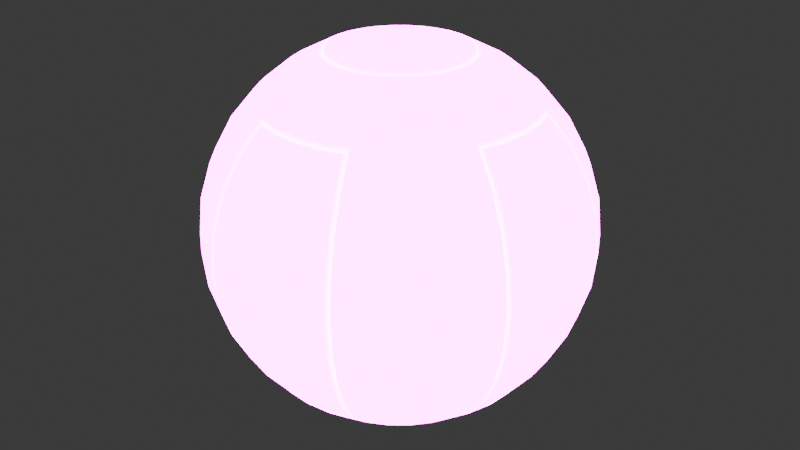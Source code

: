# Source: Ball.blend  (saved by Blender 4.1.24; exported with 4.5.12 LTS)
import bpy
from mathutils import Matrix  # noqa: F401  (used for matrix-valued properties, if any)

bpy.ops.wm.read_factory_settings(use_empty=True)
scene = bpy.context.scene
scene.name = 'Scene'

# ---- collections
col_collection = bpy.data.collections.new('Collection'); scene.collection.children.link(col_collection)

# ---- images (referenced by path relative to the original .blend; pixels are not part of the script)
import os
ASSET_DIR = os.environ.get("B2B_ASSET_DIR", "")  # directory of the original .blend (textures are referenced by path, not embedded)
HERE = os.path.dirname(os.path.abspath(__file__))  # packed textures are extracted next to this script under _unpacked/

def load_image(name, relpath, width, height, colorspace="sRGB"):
    """Load a texture the original file referenced (path relative to the .blend, or extracted next to this script)."""
    p = next((c for c in (os.path.join(HERE, relpath), os.path.join(ASSET_DIR, relpath)) if relpath and os.path.exists(c)), "")
    if p:
        img = bpy.data.images.load(p, check_existing=True)
        img.name = name
    else:  # same state as the original file: an image datablock whose file is absent (Cycles renders it pink)
        img = bpy.data.images.new(name, width, height)
        img.source = "FILE"
        img.filepath = "//" + (relpath or name)
    img.colorspace_settings.name = colorspace
    return img
img_albedo_png = load_image('Albedo.png', 'Albedo.png', 1024, 1024, 'sRGB')
img_emission_png = load_image('Emission.png', 'Emission.png', 1024, 1024, 'sRGB')

# ---- materials (node trees are filled in below, after node groups)
mat_material_001 = bpy.data.materials.new('Material.001')
mat_material_001.use_transparent_shadow = False

# ---- material node trees
mat_material_001.use_nodes = True; mat_material_001.node_tree.nodes.clear()
_N = mat_material_001.node_tree.nodes; _L = mat_material_001.node_tree.links
n0 = _N.new('ShaderNodeBsdfPrincipled'); n0.name = 'Principled BSDF'; n0.location = (244, 223)
n0.inputs[28].default_value = 20.0
n1 = _N.new('ShaderNodeOutputMaterial'); n1.name = 'Material Output'; n1.location = (534, 223)
n2 = _N.new('ShaderNodeTexImage'); n2.name = 'Image Texture'; n2.location = (-154, 287)
n2.image = img_albedo_png
n3 = _N.new('ShaderNodeTexImage'); n3.name = 'Image Texture.001'; n3.location = (-147, -22)
n3.image = img_emission_png
_L.new(n0.outputs[0], n1.inputs[0])
_L.new(n2.outputs[0], n0.inputs[0])
_L.new(n3.outputs[0], n0.inputs[27])
n1.is_active_output = True

# ---- world
world_world = bpy.data.worlds.new('World'); scene.world = world_world
world_world.use_nodes = True; world_world.node_tree.nodes.clear()
_N = world_world.node_tree.nodes; _L = world_world.node_tree.links
n0 = _N.new('ShaderNodeOutputWorld'); n0.name = 'World Output'; n0.location = (300, 300)
n1 = _N.new('ShaderNodeBackground'); n1.name = 'Background'; n1.location = (10, 300)
n1.inputs[0].default_value = (0.05088, 0.05088, 0.05088, 1.0)
_L.new(n1.outputs[0], n0.inputs[0])
n0.is_active_output = True
world_world.color = (0.05088, 0.05088, 0.05088)
world_world.use_sun_shadow = False
world_world.sun_shadow_jitter_overblur = 0.0

# ---- meshes
me_sphere = bpy.data.meshes.new('Sphere')
me_sphere.from_pydata([(2.229e-07, 2.778, 4.157), (2.189e-07, 4.153, 2.775), (2.189e-07, 4.899, 0.9745), (2.189e-07, 4.995, 1.545e-10), (2.189e-07, 4.899, -0.9745), (2.189e-07, 4.153, -2.775), (0.1901, 0.9558, 4.899), (0.3733, 1.877, 4.619), (0.5419, 2.724, 4.157), (0.6846, 3.442, 3.405), (0.8103, 4.074, 2.775), (0.9004, 4.526, 1.912), (0.9558, 4.805, 0.9745), (0.9745, 4.899, 1.545e-10), (0.9558, 4.805, -0.9745), (0.9004, 4.526, -1.912), (0.8103, 4.074, -2.775), (0.6897, 3.468, -3.536), (0.5419, 2.724, -4.157), (0.3518, 1.769, -4.546), (0.1901, 0.9558, -4.899), (0.3729, 0.9004, 4.899), (0.7322, 1.768, 4.619), (1.063, 2.566, 4.157), (1.251, 3.386, 3.424), (1.488, 3.785, 2.717), (1.661, 4.202, 1.871), (1.768, 4.459, 0.954), (1.804, 4.546, 0.0), (1.768, 4.459, -0.954), (1.661, 4.202, -1.871), (1.488, 3.785, -2.717), (1.251, 3.386, -3.424), (1.063, 2.566, -4.157), (0.6901, 1.666, -4.546), (0.3729, 0.9004, -4.899), (0.5414, 0.8103, 4.899), (1.063, 1.591, 4.619), (1.543, 2.31, 4.157), (1.964, 2.94, 3.536), (2.31, 3.457, 2.778), (2.566, 3.841, 1.913), (2.724, 4.077, 0.9755), (2.778, 4.157, 0.0), (2.724, 4.077, -0.9755), (2.566, 3.841, -1.913), (2.31, 3.457, -2.778), (1.964, 2.94, -3.536), (1.543, 2.31, -4.157), (1.002, 1.499, -4.546), (0.5414, 0.8103, -4.899), (0.6891, 0.6891, 4.899), (1.353, 1.353, 4.619), (1.964, 1.964, 4.157), (2.5, 2.5, 3.536), (2.94, 2.94, 2.778), (3.266, 3.266, 1.913), (3.468, 3.468, 0.9755), (3.536, 3.536, 0.0), (3.468, 3.468, -0.9755), (3.266, 3.266, -1.913), (2.94, 2.94, -2.778), (2.5, 2.5, -3.536), (1.964, 1.964, -4.157), (1.275, 1.275, -4.546), (0.6891, 0.6891, -4.899), (0.8103, 0.5414, 4.899), (1.591, 1.063, 4.619), (2.31, 1.543, 4.157), (2.94, 1.964, 3.536), (3.457, 2.31, 2.778), (3.841, 2.566, 1.913), (4.077, 2.724, 0.9755), (4.157, 2.778, 0.0), (4.077, 2.724, -0.9755), (3.841, 2.566, -1.913), (3.457, 2.31, -2.778), (2.94, 1.964, -3.536), (2.31, 1.543, -4.157), (1.499, 1.002, -4.546), (0.8103, 0.5414, -4.899), (2.189e-07, 9.486e-08, 4.995), (0.9004, 0.3729, 4.899), (1.768, 0.7322, 4.619), (2.566, 1.063, 4.157), (3.386, 1.251, 3.424), (3.785, 1.488, 2.717), (4.202, 1.661, 1.871), (4.459, 1.768, 0.954), (4.546, 1.804, 0.0), (4.459, 1.768, -0.954), (4.202, 1.661, -1.871), (3.785, 1.488, -2.717), (3.386, 1.251, -3.424), (2.566, 1.063, -4.157), (1.666, 0.6901, -4.546), (0.9004, 0.3729, -4.899), (0.9558, 0.1901, 4.899), (1.877, 0.3733, 4.619), (2.724, 0.5419, 4.157), (3.442, 0.6846, 3.405), (4.074, 0.8103, 2.775), (4.526, 0.9004, 1.912), (4.805, 0.9558, 0.9745), (4.899, 0.9745, 1.545e-10), (4.805, 0.9558, -0.9745), (4.526, 0.9004, -1.912), (4.074, 0.8103, -2.775), (3.468, 0.6897, -3.536), (2.724, 0.5419, -4.157), (1.769, 0.3518, -4.546), (0.9558, 0.1901, -4.899), (0.9745, 3.903e-08, 4.899), (1.913, -1.298e-08, 4.619), (2.778, -1.62e-07, 4.157), (3.509, 1.626e-07, 3.405), (4.153, -3.518e-07, 2.775), (4.615, 3.182e-07, 1.912), (4.899, -3.518e-07, 0.9745), (4.995, -7.239e-07, 1.545e-10), (4.899, -3.518e-07, -0.9745), (4.615, 3.182e-07, -1.912), (4.153, -3.518e-07, -2.775), (3.536, 1.733e-07, -3.536), (2.778, -1.62e-07, -4.157), (1.803, -8.516e-09, -4.546), (0.9745, 3.903e-08, -4.899), (0.9558, -0.1901, 4.899), (1.877, -0.3733, 4.619), (2.724, -0.5419, 4.157), (3.442, -0.6846, 3.405), (4.074, -0.8103, 2.775), (4.526, -0.9004, 1.912), (4.805, -0.9558, 0.9745), (4.899, -0.9745, 1.545e-10), (4.805, -0.9558, -0.9745), (4.526, -0.9004, -1.912), (4.074, -0.8103, -2.775), (3.468, -0.6897, -3.536), (2.724, -0.5419, -4.157), (1.769, -0.3518, -4.546), (0.9558, -0.1901, -4.899), (0.9004, -0.3729, 4.899), (1.768, -0.7322, 4.619), (2.566, -1.063, 4.157), (3.386, -1.251, 3.424), (3.785, -1.488, 2.717), (4.202, -1.661, 1.871), (4.459, -1.768, 0.954), (4.546, -1.804, 0.0), (4.459, -1.768, -0.954), (4.202, -1.661, -1.871), (3.785, -1.488, -2.717), (3.386, -1.251, -3.424), (2.566, -1.063, -4.157), (1.666, -0.6901, -4.546), (0.9004, -0.3729, -4.899), (0.8103, -0.5414, 4.899), (1.591, -1.063, 4.619), (2.31, -1.543, 4.157), (2.94, -1.964, 3.536), (3.457, -2.31, 2.778), (3.841, -2.566, 1.913), (4.077, -2.724, 0.9755), (4.157, -2.778, 0.0), (4.077, -2.724, -0.9755), (3.841, -2.566, -1.913), (3.457, -2.31, -2.778), (2.94, -1.964, -3.536), (2.31, -1.543, -4.157), (1.499, -1.002, -4.546), (0.8103, -0.5414, -4.899), (0.6891, -0.6891, 4.899), (1.353, -1.353, 4.619), (1.964, -1.964, 4.157), (2.5, -2.5, 3.536), (2.94, -2.94, 2.778), (3.266, -3.266, 1.913), (3.468, -3.468, 0.9755), (3.536, -3.536, 0.0), (3.468, -3.468, -0.9755), (3.266, -3.266, -1.913), (2.94, -2.94, -2.778), (2.5, -2.5, -3.536), (1.964, -1.964, -4.157), (1.275, -1.275, -4.546), (0.6891, -0.6891, -4.899), (0.5414, -0.8103, 4.899), (1.063, -1.591, 4.619), (1.543, -2.31, 4.157), (1.964, -2.94, 3.536), (2.31, -3.457, 2.778), (2.566, -3.841, 1.913), (2.724, -4.077, 0.9755), (2.778, -4.157, 0.0), (2.724, -4.077, -0.9755), (2.566, -3.841, -1.913), (2.31, -3.457, -2.778), (1.964, -2.94, -3.536), (1.543, -2.31, -4.157), (1.002, -1.499, -4.546), (0.5414, -0.8103, -4.899), (0.3729, -0.9004, 4.899), (0.7322, -1.768, 4.619), (1.063, -2.566, 4.157), (1.251, -3.386, 3.424), (1.488, -3.785, 2.717), (1.661, -4.202, 1.871), (1.768, -4.459, 0.954), (1.804, -4.546, 0.0), (1.768, -4.459, -0.954), (1.661, -4.202, -1.871), (1.488, -3.785, -2.717), (1.251, -3.386, -3.424), (1.063, -2.566, -4.157), (0.6901, -1.666, -4.546), (0.3729, -0.9004, -4.899), (0.1901, -0.9558, 4.899), (0.3733, -1.877, 4.619), (0.5419, -2.724, 4.157), (0.6846, -3.442, 3.405), (0.8103, -4.074, 2.775), (0.9004, -4.526, 1.912), (0.9558, -4.805, 0.9745), (0.9745, -4.899, 1.545e-10), (0.9558, -4.805, -0.9745), (0.9004, -4.526, -1.912), (0.8103, -4.074, -2.775), (0.6897, -3.468, -3.536), (0.5419, -2.724, -4.157), (0.3518, -1.769, -4.546), (0.1901, -0.9558, -4.899), (1.817e-07, -0.9745, 4.899), (-3.791e-08, -1.913, 4.619), (-2.614e-07, -2.778, 4.157), (1.426e-07, -3.509, 3.405), (-3.021e-07, -4.153, 2.775), (3.678e-07, -4.615, 1.912), (-4.51e-07, -4.899, 0.9745), (-1.419e-06, -4.995, 1.545e-10), (-4.51e-07, -4.899, -0.9745), (3.678e-07, -4.615, -1.912), (-3.021e-07, -4.153, -2.775), (1.484e-07, -3.536, -3.536), (-2.614e-07, -2.778, -4.157), (-2.898e-08, -1.803, -4.546), (1.817e-07, -0.9745, -4.899), (-0.1901, -0.9558, 4.899), (-0.3733, -1.877, 4.619), (-0.5419, -2.724, 4.157), (-0.6846, -3.442, 3.405), (-0.8103, -4.074, 2.775), (-0.9004, -4.526, 1.912), (-0.9558, -4.805, 0.9745), (-0.9745, -4.899, 1.545e-10), (-0.9558, -4.805, -0.9745), (-0.9004, -4.526, -1.912), (-0.8103, -4.074, -2.775), (-0.6897, -3.468, -3.536), (-0.5419, -2.724, -4.157), (-0.3518, -1.769, -4.546), (-0.1901, -0.9558, -4.899), (-0.3729, -0.9004, 4.899), (-0.7322, -1.768, 4.619), (-1.063, -2.566, 4.157), (-1.251, -3.386, 3.424), (-1.488, -3.785, 2.717), (-1.661, -4.202, 1.871), (-1.768, -4.459, 0.954), (-1.804, -4.546, 0.0), (-1.768, -4.459, -0.954), (-1.661, -4.202, -1.871), (-1.488, -3.785, -2.717), (-1.251, -3.386, -3.424), (-1.063, -2.566, -4.157), (-0.6901, -1.666, -4.546), (-0.3729, -0.9004, -4.899), (-0.5414, -0.8103, 4.899), (-1.063, -1.591, 4.619), (-1.543, -2.31, 4.157), (-1.964, -2.94, 3.536), (-2.31, -3.457, 2.778), (-2.566, -3.841, 1.913), (-2.724, -4.077, 0.9755), (-2.778, -4.157, 0.0), (-2.724, -4.077, -0.9755), (-2.566, -3.841, -1.913), (-2.31, -3.457, -2.778), (-1.964, -2.94, -3.536), (-1.543, -2.31, -4.157), (-1.002, -1.499, -4.546), (-0.5414, -0.8103, -4.899), (-0.6891, -0.6891, 4.899), (-1.353, -1.353, 4.619), (-1.964, -1.964, 4.157), (-2.5, -2.5, 3.536), (-2.94, -2.94, 2.778), (-3.266, -3.266, 1.913), (-3.468, -3.468, 0.9755), (-3.536, -3.536, 0.0), (-3.468, -3.468, -0.9755), (-3.266, -3.266, -1.913), (-2.94, -2.94, -2.778), (-2.5, -2.5, -3.536), (-1.964, -1.964, -4.157), (-1.275, -1.275, -4.546), (-0.6891, -0.6891, -4.899), (2.189e-07, 9.486e-08, -4.995), (-0.8103, -0.5414, 4.899), (-1.591, -1.063, 4.619), (-2.31, -1.543, 4.157), (-2.94, -1.964, 3.536), (-3.457, -2.31, 2.778), (-3.841, -2.566, 1.913), (-4.077, -2.724, 0.9755), (-4.157, -2.778, 0.0), (-4.077, -2.724, -0.9755), (-3.841, -2.566, -1.913), (-3.457, -2.31, -2.778), (-2.94, -1.964, -3.536), (-2.31, -1.543, -4.157), (-1.499, -1.002, -4.546), (-0.8103, -0.5414, -4.899), (-0.9004, -0.3729, 4.899), (-1.768, -0.7322, 4.619), (-2.566, -1.063, 4.157), (-3.386, -1.251, 3.424), (-3.785, -1.488, 2.717), (-4.202, -1.661, 1.871), (-4.459, -1.768, 0.954), (-4.546, -1.804, 0.0), (-4.459, -1.768, -0.954), (-4.202, -1.661, -1.871), (-3.785, -1.488, -2.717), (-3.386, -1.251, -3.424), (-2.566, -1.063, -4.157), (-1.666, -0.6901, -4.546), (-0.9004, -0.3729, -4.899), (-0.9558, -0.1901, 4.899), (-1.877, -0.3733, 4.619), (-2.724, -0.5419, 4.157), (-3.442, -0.6846, 3.405), (-4.074, -0.8103, 2.775), (-4.526, -0.9004, 1.912), (-4.805, -0.9558, 0.9745), (-4.899, -0.9745, 1.545e-10), (-4.805, -0.9558, -0.9745), (-4.526, -0.9004, -1.912), (-4.074, -0.8103, -2.775), (-3.468, -0.6897, -3.536), (-2.724, -0.5419, -4.157), (-1.769, -0.3518, -4.546), (-0.9558, -0.1901, -4.899), (-0.9745, 1.879e-07, 4.899), (-1.913, 3.595e-07, 4.619), (-2.778, 8.438e-07, 4.157), (-3.509, 2.561e-07, 3.405), (-4.153, 9.136e-07, 2.775), (-4.615, 1.693e-07, 1.912), (-4.899, 1.435e-06, 0.9745), (-4.995, 2.328e-06, 1.545e-10), (-4.899, 1.435e-06, -0.9745), (-4.615, 1.693e-07, -1.912), (-4.153, 9.136e-07, -2.775), (-3.536, 2.478e-07, -3.536), (-2.778, 8.438e-07, -4.157), (-1.803, 3.411e-07, -4.546), (-0.9745, 1.879e-07, -4.899), (-0.9558, 0.1901, 4.899), (-1.877, 0.3733, 4.619), (-2.724, 0.5419, 4.157), (-3.442, 0.6846, 3.405), (-4.074, 0.8103, 2.775), (-4.526, 0.9004, 1.912), (-4.805, 0.9558, 0.9745), (-4.899, 0.9745, 1.545e-10), (-4.805, 0.9558, -0.9745), (-4.526, 0.9004, -1.912), (-4.074, 0.8103, -2.775), (-3.468, 0.6897, -3.536), (-2.724, 0.5419, -4.157), (-1.769, 0.3518, -4.546), (-0.9558, 0.1901, -4.899), (-0.9004, 0.3729, 4.899), (-1.768, 0.7322, 4.619), (-2.566, 1.063, 4.157), (-3.386, 1.251, 3.424), (-3.785, 1.488, 2.717), (-4.202, 1.661, 1.871), (-4.459, 1.768, 0.954), (-4.546, 1.804, 0.0), (-4.459, 1.768, -0.954), (-4.202, 1.661, -1.871), (-3.785, 1.488, -2.717), (-3.386, 1.251, -3.424), (-2.566, 1.063, -4.157), (-1.666, 0.6901, -4.546), (-0.9004, 0.3729, -4.899), (-0.8103, 0.5414, 4.899), (-1.591, 1.063, 4.619), (-2.31, 1.543, 4.157), (-2.94, 1.964, 3.536), (-3.457, 2.31, 2.778), (-3.841, 2.566, 1.913), (-4.077, 2.724, 0.9755), (-4.157, 2.778, 0.0), (-4.077, 2.724, -0.9755), (-3.841, 2.566, -1.913), (-3.457, 2.31, -2.778), (-2.94, 1.964, -3.536), (-2.31, 1.543, -4.157), (-1.499, 1.002, -4.546), (-0.8103, 0.5414, -4.899), (-0.6891, 0.6891, 4.899), (-1.353, 1.353, 4.619), (-1.964, 1.964, 4.157), (-2.5, 2.5, 3.536), (-2.94, 2.94, 2.778), (-3.266, 3.266, 1.913), (-3.468, 3.468, 0.9755), (-3.536, 3.536, 0.0), (-3.468, 3.468, -0.9755), (-3.266, 3.266, -1.913), (-2.94, 2.94, -2.778), (-2.5, 2.5, -3.536), (-1.964, 1.964, -4.157), (-1.275, 1.275, -4.546), (-0.6891, 0.6891, -4.899), (-0.5414, 0.8103, 4.899), (-1.063, 1.591, 4.619), (-1.543, 2.31, 4.157), (-1.964, 2.94, 3.536), (-2.31, 3.457, 2.778), (-2.566, 3.841, 1.913), (-2.724, 4.077, 0.9755), (-2.778, 4.157, 0.0), (-2.724, 4.077, -0.9755), (-2.566, 3.841, -1.913), (-2.31, 3.457, -2.778), (-1.964, 2.94, -3.536), (-1.543, 2.31, -4.157), (-1.002, 1.499, -4.546), (-0.5414, 0.8103, -4.899), (-0.3729, 0.9004, 4.899), (-0.7322, 1.768, 4.619), (-1.063, 2.566, 4.157), (-1.251, 3.386, 3.424), (-1.488, 3.785, 2.717), (-1.661, 4.202, 1.871), (-1.768, 4.459, 0.954), (-1.804, 4.546, 0.0), (-1.768, 4.459, -0.954), (-1.661, 4.202, -1.871), (-1.488, 3.785, -2.717), (-1.251, 3.386, -3.424), (-1.063, 2.566, -4.157), (-0.6901, 1.666, -4.546), (-0.3729, 0.9004, -4.899), (-0.1901, 0.9558, 4.899), (-0.3733, 1.877, 4.619), (-0.5419, 2.724, 4.157), (-0.6846, 3.442, 3.405), (-0.8103, 4.074, 2.775), (-0.9004, 4.526, 1.912), (-0.9558, 4.805, 0.9745), (-0.9745, 4.899, 1.545e-10), (-0.9558, 4.805, -0.9745), (-0.9004, 4.526, -1.912), (-0.8103, 4.074, -2.775), (-0.6897, 3.468, -3.536), (-0.5419, 2.724, -4.157), (-0.3518, 1.769, -4.546), (-0.1901, 0.9558, -4.899), (2.934e-07, 0.9745, 4.899), (5.581e-07, 1.913, 4.619), (6.476e-07, 3.509, 3.405), (5.167e-07, 4.615, 1.912), (5.167e-07, 4.615, -1.912), (6.476e-07, 3.509, -3.405), (1.303e-06, 2.778, -4.157), (6.508e-07, 1.803, -4.546), (2.934e-07, 0.9745, -4.899), (1.353, 3.266, 3.536), (1.591, 3.841, 2.778), (1.768, 4.268, 1.913), (1.877, 4.531, 0.9755), (1.913, 4.619, 0.0), (1.877, 4.531, -0.9755), (1.768, 4.268, -1.913), (1.591, 3.841, -2.778), (1.353, 3.266, -3.536), (0.3733, 1.877, -4.619), (0.7322, 1.768, -4.619), (0.6901, 1.666, 4.546), (0.3518, 1.769, 4.546), (0.6897, 3.468, 3.536), (0.6846, 3.442, -3.405), (1.063, 1.591, -4.619), (1.002, 1.499, 4.546), (1.275, 1.275, 4.546), (1.353, 1.353, -4.619), (1.591, 1.063, -4.619), (1.499, 1.002, 4.546), (3.266, 1.353, 3.536), (3.841, 1.591, 2.778), (4.268, 1.768, 1.913), (4.531, 1.877, 0.9755), (4.619, 1.913, 0.0), (4.531, 1.877, -0.9755), (4.268, 1.768, -1.913), (3.841, 1.591, -2.778), (3.266, 1.353, -3.536), (1.666, 0.6901, 4.546), (1.768, 0.7322, -4.619), (3.468, 0.6897, 3.536), (3.442, 0.6846, -3.405), (1.877, 0.3733, -4.619), (1.769, 0.3518, 4.546), (1.803, -8.516e-09, 4.546), (3.536, 1.733e-07, 3.536), (3.509, 1.626e-07, -3.405), (1.913, -1.298e-08, -4.619), (3.442, -0.6846, -3.405), (1.877, -0.3733, -4.619), (1.769, -0.3518, 4.546), (3.468, -0.6897, 3.536), (3.266, -1.353, 3.536), (3.841, -1.591, 2.778), (4.268, -1.768, 1.913), (4.531, -1.877, 0.9755), (4.619, -1.913, 0.0), (4.531, -1.877, -0.9755), (4.268, -1.768, -1.913), (3.841, -1.591, -2.778), (3.266, -1.353, -3.536), (1.666, -0.6901, 4.546), (1.768, -0.7322, -4.619), (1.591, -1.063, -4.619), (1.499, -1.002, 4.546), (1.275, -1.275, 4.546), (1.353, -1.353, -4.619), (1.063, -1.591, -4.619), (1.002, -1.499, 4.546), (1.353, -3.266, 3.536), (1.591, -3.841, 2.778), (1.768, -4.268, 1.913), (1.877, -4.531, 0.9755), (1.913, -4.619, 0.0), (1.877, -4.531, -0.9755), (1.768, -4.268, -1.913), (1.591, -3.841, -2.778), (1.353, -3.266, -3.536), (0.7322, -1.768, -4.619), (0.6901, -1.666, 4.546), (0.3733, -1.877, -4.619), (0.3518, -1.769, 4.546), (0.6897, -3.468, 3.536), (0.6846, -3.442, -3.405), (1.484e-07, -3.536, 3.536), (1.426e-07, -3.509, -3.405), (-3.791e-08, -1.913, -4.619), (-2.898e-08, -1.803, 4.546), (-0.3518, -1.769, 4.546), (-0.6897, -3.468, 3.536), (-0.6846, -3.442, -3.405), (-0.3733, -1.877, -4.619), (-1.353, -3.266, 3.536), (-1.591, -3.841, 2.778), (-1.768, -4.268, 1.913), (-1.877, -4.531, 0.9755), (-1.913, -4.619, 0.0), (-1.877, -4.531, -0.9755), (-1.768, -4.268, -1.913), (-1.591, -3.841, -2.778), (-1.353, -3.266, -3.536), (-0.7322, -1.768, -4.619), (-0.6901, -1.666, 4.546), (-1.002, -1.499, 4.546), (-1.063, -1.591, -4.619), (-1.353, -1.353, -4.619), (-1.275, -1.275, 4.546), (-1.499, -1.002, 4.546), (-1.591, -1.063, -4.619), (-3.266, -1.353, 3.536), (-3.841, -1.591, 2.778), (-4.268, -1.768, 1.913), (-4.531, -1.877, 0.9755), (-4.619, -1.913, 0.0), (-4.531, -1.877, -0.9755), (-4.268, -1.768, -1.913), (-3.841, -1.591, -2.778), (-3.266, -1.353, -3.536), (-1.768, -0.7322, -4.619), (-1.666, -0.6901, 4.546), (-1.769, -0.3518, 4.546), (-3.468, -0.6897, 3.536), (-3.442, -0.6846, -3.405), (-1.877, -0.3733, -4.619), (-1.913, 3.595e-07, -4.619), (-1.803, 3.411e-07, 4.546), (-3.536, 2.478e-07, 3.536), (-3.509, 2.561e-07, -3.405), (-1.769, 0.3518, 4.546), (-3.468, 0.6897, 3.536), (-3.442, 0.6846, -3.405), (-1.877, 0.3733, -4.619), (-3.266, 1.353, 3.536), (-3.841, 1.591, 2.778), (-4.268, 1.768, 1.913), (-4.531, 1.877, 0.9755), (-4.619, 1.913, 0.0), (-4.531, 1.877, -0.9755), (-4.268, 1.768, -1.913), (-3.841, 1.591, -2.778), (-3.266, 1.353, -3.536), (-1.768, 0.7322, -4.619), (-1.666, 0.6901, 4.546), (-1.591, 1.063, -4.619), (-1.499, 1.002, 4.546), (-1.353, 1.353, -4.619), (-1.275, 1.275, 4.546), (-1.063, 1.591, -4.619), (-1.002, 1.499, 4.546), (-1.353, 3.266, 3.536), (-1.591, 3.841, 2.778), (-1.768, 4.268, 1.913), (-1.877, 4.531, 0.9755), (-1.913, 4.619, 0.0), (-1.877, 4.531, -0.9755), (-1.768, 4.268, -1.913), (-1.591, 3.841, -2.778), (-1.353, 3.266, -3.536), (-0.6901, 1.666, 4.546), (-0.7322, 1.768, -4.619), (-0.6897, 3.468, 3.536), (-0.6846, 3.442, -3.405), (-0.3733, 1.877, -4.619), (-0.3518, 1.769, 4.546), (6.508e-07, 1.803, 4.546), (6.699e-07, 3.536, 3.536), (6.699e-07, 3.536, -3.536), (5.581e-07, 1.913, -4.619), (1.272, 3.264, 3.406), (1.457, 3.882, 2.769), (1.633, 4.306, 1.907), (1.741, 4.568, 0.972), (1.778, 4.656, -4.654e-09), (1.741, 4.568, -0.972), (1.633, 4.306, -1.907), (1.457, 3.882, -2.769), (1.272, 3.264, -3.406), (0.3467, 1.743, -4.656), (0.6801, 1.642, -4.656), (0.6801, 1.642, 4.656), (0.3467, 1.743, 4.656), (0.7064, 3.551, 3.423), (0.7064, 3.551, -3.423), (0.9873, 1.478, -4.656), (0.9873, 1.478, 4.656), (1.257, 1.257, 4.656), (1.257, 1.257, -4.656), (1.478, 0.9873, -4.656), (1.478, 0.9873, 4.656), (3.264, 1.272, 3.406), (3.882, 1.457, 2.769), (4.306, 1.633, 1.907), (4.568, 1.741, 0.972), (4.656, 1.778, 4.781e-09), (4.568, 1.741, -0.972), (4.306, 1.633, -1.907), (3.882, 1.457, -2.769), (3.264, 1.272, -3.406), (1.642, 0.6801, 4.656), (1.642, 0.6801, -4.656), (3.551, 0.7064, 3.423), (3.551, 0.7064, -3.423), (1.743, 0.3467, -4.656), (1.743, 0.3467, 4.656), (1.777, -1.704e-08, 4.656), (3.621, 1.482e-07, 3.423), (3.621, 1.374e-07, -3.423), (1.777, -1.704e-08, -4.656), (3.551, -0.7064, -3.423), (1.743, -0.3467, -4.656), (1.743, -0.3467, 4.656), (3.551, -0.7064, 3.423), (3.264, -1.272, 3.406), (3.882, -1.457, 2.769), (4.306, -1.633, 1.907), (4.568, -1.741, 0.972), (4.656, -1.778, 1.545e-10), (4.568, -1.741, -0.972), (4.306, -1.633, -1.907), (3.882, -1.457, -2.769), (3.264, -1.272, -3.406), (1.642, -0.6801, 4.656), (1.642, -0.6801, -4.656), (1.478, -0.9873, -4.656), (1.478, -0.9873, 4.656), (1.257, -1.257, 4.656), (1.257, -1.257, -4.656), (0.9873, -1.478, -4.656), (0.9873, -1.478, 4.656), (1.272, -3.264, 3.406), (1.457, -3.882, 2.769), (1.633, -4.306, 1.907), (1.741, -4.568, 0.972), (1.778, -4.656, 1.545e-10), (1.741, -4.568, -0.972), (1.633, -4.306, -1.907), (1.457, -3.882, -2.769), (1.272, -3.264, -3.406), (0.6801, -1.642, -4.656), (0.6801, -1.642, 4.656), (0.3467, -1.743, -4.656), (0.3467, -1.743, 4.656), (0.7064, -3.551, 3.423), (0.7064, -3.551, -3.423), (1.251e-07, -3.621, 3.423), (1.251e-07, -3.621, -3.423), (-4.103e-08, -1.777, -4.656), (-5.421e-08, -1.777, 4.656), (-0.3467, -1.743, 4.656), (-0.7064, -3.551, 3.423), (-0.7064, -3.551, -3.423), (-0.3467, -1.743, -4.656), (-1.272, -3.264, 3.406), (-1.457, -3.882, 2.769), (-1.633, -4.306, 1.907), (-1.741, -4.568, 0.972), (-1.778, -4.656, 1.545e-10), (-1.741, -4.568, -0.972), (-1.633, -4.306, -1.907), (-1.457, -3.882, -2.769), (-1.272, -3.264, -3.406), (-0.6801, -1.642, -4.656), (-0.6801, -1.642, 4.656), (-0.9873, -1.478, 4.656), (-0.9873, -1.478, -4.656), (-1.257, -1.257, -4.656), (-1.257, -1.257, 4.656), (-1.478, -0.9873, 4.656), (-1.478, -0.9873, -4.656), (-3.264, -1.272, 3.406), (-3.882, -1.457, 2.769), (-4.306, -1.633, 1.907), (-4.568, -1.741, 0.972), (-4.656, -1.778, 1.545e-10), (-4.568, -1.741, -0.972), (-4.306, -1.633, -1.907), (-3.882, -1.457, -2.769), (-3.264, -1.272, -3.406), (-1.642, -0.6801, -4.656), (-1.642, -0.6801, 4.656), (-1.743, -0.3467, 4.656), (-3.551, -0.7064, 3.423), (-3.551, -0.7064, -3.423), (-1.743, -0.3467, -4.656), (-1.777, 3.391e-07, -4.656), (-1.777, 3.262e-07, 4.656), (-3.621, 2.618e-07, 3.423), (-3.621, 2.618e-07, -3.423), (-1.743, 0.3467, 4.656), (-3.551, 0.7064, 3.423), (-3.551, 0.7064, -3.423), (-1.743, 0.3467, -4.656), (-3.264, 1.272, 3.406), (-3.882, 1.457, 2.769), (-4.306, 1.633, 1.907), (-4.568, 1.741, 0.972), (-4.656, 1.778, 1.545e-10), (-4.568, 1.741, -0.972), (-4.306, 1.633, -1.907), (-3.882, 1.457, -2.769), (-3.264, 1.272, -3.406), (-1.642, 0.6801, -4.656), (-1.642, 0.6801, 4.656), (-1.478, 0.9873, -4.656), (-1.478, 0.9873, 4.656), (-1.257, 1.257, -4.656), (-1.257, 1.257, 4.656), (-0.9873, 1.478, -4.656), (-0.9873, 1.478, 4.656), (-1.272, 3.264, 3.406), (-1.457, 3.882, 2.769), (-1.633, 4.306, 1.907), (-1.741, 4.568, 0.972), (-1.778, 4.656, 3.661e-10), (-1.741, 4.568, -0.972), (-1.633, 4.306, -1.907), (-1.457, 3.882, -2.769), (-1.272, 3.264, -3.406), (-0.6801, 1.642, 4.656), (-0.6801, 1.642, -4.656), (-0.7064, 3.551, 3.423), (-0.7064, 3.551, -3.423), (-0.3467, 1.743, -4.656), (-0.3467, 1.743, 4.656), (7.296e-07, 1.777, 4.656), (6.452e-07, 3.621, 3.423), (6.452e-07, 3.621, -3.423), (7.296e-07, 1.777, -4.656)], [], [(473, 81, 6), (307, 481, 20), (4, 3, 13, 14), (798, 473, 6, 654), (477, 4, 14, 15), (0, 474, 7, 8), (5, 477, 15, 16), (639, 0, 8, 495), (800, 5, 16, 656), (1, 799, 655, 10), (479, 640, 17, 18), (476, 1, 10, 11), (641, 479, 18, 491), (2, 476, 11, 12), (481, 801, 651, 20), (3, 2, 12, 13), (20, 651, 652, 35), (13, 12, 645, 646), (6, 81, 21), (307, 20, 35), (14, 13, 646, 647), (654, 6, 21, 653), (15, 14, 647, 648), (8, 7, 22, 23), (16, 15, 648, 649), (495, 8, 23, 482), (656, 16, 649, 32), (10, 655, 24, 643), (18, 17, 490, 33), (11, 10, 643, 644), (491, 18, 33, 492), (12, 11, 644, 645), (482, 23, 38, 39), (490, 489, 46, 47), (483, 482, 39, 40), (33, 490, 47, 48), (484, 483, 40, 41), (492, 33, 48, 497), (485, 484, 41, 42), (35, 652, 657, 50), (486, 485, 42, 43), (21, 81, 36), (307, 35, 50), (487, 486, 43, 44), (653, 21, 36, 658), (488, 487, 44, 45), (23, 22, 37, 38), (489, 488, 45, 46), (43, 42, 57, 58), (36, 81, 51), (307, 50, 65), (44, 43, 58, 59), (658, 36, 51, 659), (45, 44, 59, 60), (38, 37, 52, 53), (46, 45, 60, 61), (39, 38, 53, 54), (47, 46, 61, 62), (40, 39, 54, 55), (48, 47, 62, 63), (41, 40, 55, 56), (497, 48, 63, 500), (42, 41, 56, 57), (50, 657, 660, 65), (62, 61, 76, 77), (55, 54, 69, 70), (63, 62, 77, 78), (56, 55, 70, 71), (500, 63, 78, 501), (57, 56, 71, 72), (65, 660, 661, 80), (58, 57, 72, 73), (51, 81, 66), (307, 65, 80), (59, 58, 73, 74), (659, 51, 66, 662), (60, 59, 74, 75), (53, 52, 67, 68), (61, 60, 75, 76), (54, 53, 68, 69), (66, 81, 82), (307, 80, 96), (74, 73, 507, 508), (662, 66, 82, 672), (75, 74, 508, 509), (68, 67, 83, 84), (76, 75, 509, 510), (69, 68, 84, 503), (77, 76, 510, 511), (70, 69, 503, 504), (78, 77, 511, 94), (71, 70, 504, 505), (501, 78, 94, 513), (72, 71, 505, 506), (80, 661, 673, 96), (73, 72, 506, 507), (664, 85, 674, 101), (94, 511, 108, 109), (665, 664, 101, 102), (513, 94, 109, 516), (666, 665, 102, 103), (96, 673, 676, 111), (667, 666, 103, 104), (82, 81, 97), (307, 96, 111), (668, 667, 104, 105), (672, 82, 97, 677), (669, 668, 105, 106), (84, 83, 98, 99), (670, 669, 106, 107), (503, 84, 99, 514), (93, 670, 107, 675), (105, 104, 119, 120), (677, 97, 112, 678), (106, 105, 120, 121), (99, 98, 113, 114), (107, 106, 121, 122), (514, 99, 114, 519), (675, 107, 122, 680), (101, 674, 679, 116), (109, 108, 123, 124), (102, 101, 116, 117), (516, 109, 124, 521), (103, 102, 117, 118), (111, 676, 681, 126), (104, 103, 118, 119), (97, 81, 112), (307, 111, 126), (124, 123, 138, 139), (117, 116, 131, 132), (521, 124, 139, 523), (118, 117, 132, 133), (126, 681, 683, 141), (119, 118, 133, 134), (112, 81, 127), (307, 126, 141), (120, 119, 134, 135), (678, 112, 127, 684), (121, 120, 135, 136), (114, 113, 128, 129), (122, 121, 136, 137), (519, 114, 129, 525), (680, 122, 137, 682), (116, 679, 685, 131), (136, 135, 691, 692), (129, 128, 143, 144), (137, 136, 692, 693), (525, 129, 144, 526), (682, 137, 693, 153), (131, 685, 145, 687), (139, 138, 534, 154), (132, 131, 687, 688), (523, 139, 154, 536), (133, 132, 688, 689), (141, 683, 696, 156), (134, 133, 689, 690), (127, 81, 142), (307, 141, 156), (135, 134, 690, 691), (684, 127, 142, 695), (536, 154, 169, 537), (529, 528, 162, 163), (156, 696, 697, 171), (530, 529, 163, 164), (142, 81, 157), (307, 156, 171), (531, 530, 164, 165), (695, 142, 157, 698), (532, 531, 165, 166), (144, 143, 158, 159), (533, 532, 166, 167), (526, 144, 159, 160), (534, 533, 167, 168), (527, 526, 160, 161), (154, 534, 168, 169), (528, 527, 161, 162), (159, 158, 173, 174), (167, 166, 181, 182), (160, 159, 174, 175), (168, 167, 182, 183), (161, 160, 175, 176), (169, 168, 183, 184), (162, 161, 176, 177), (537, 169, 184, 540), (163, 162, 177, 178), (171, 697, 700, 186), (164, 163, 178, 179), (157, 81, 172), (307, 171, 186), (165, 164, 179, 180), (698, 157, 172, 699), (166, 165, 180, 181), (178, 177, 192, 193), (186, 700, 701, 201), (179, 178, 193, 194), (172, 81, 187), (307, 186, 201), (180, 179, 194, 195), (699, 172, 187, 702), (181, 180, 195, 196), (174, 173, 188, 189), (182, 181, 196, 197), (175, 174, 189, 190), (183, 182, 197, 198), (176, 175, 190, 191), (184, 183, 198, 199), (177, 176, 191, 192), (540, 184, 199, 541), (197, 196, 549, 550), (190, 189, 204, 543), (198, 197, 550, 551), (191, 190, 543, 544), (199, 198, 551, 214), (192, 191, 544, 545), (541, 199, 214, 552), (193, 192, 545, 546), (201, 701, 712, 216), (194, 193, 546, 547), (187, 81, 202), (307, 201, 216), (195, 194, 547, 548), (702, 187, 202, 713), (196, 195, 548, 549), (189, 188, 203, 204), (216, 712, 714, 231), (707, 706, 223, 224), (202, 81, 217), (307, 216, 231), (708, 707, 224, 225), (713, 202, 217, 715), (709, 708, 225, 226), (204, 203, 218, 219), (710, 709, 226, 227), (543, 204, 219, 556), (213, 710, 227, 717), (704, 205, 716, 221), (214, 551, 228, 229), (705, 704, 221, 222), (552, 214, 229, 554), (706, 705, 222, 223), (556, 219, 234, 558), (717, 227, 242, 719), (221, 716, 718, 236), (229, 228, 243, 244), (222, 221, 236, 237), (554, 229, 244, 560), (223, 222, 237, 238), (231, 714, 720, 246), (224, 223, 238, 239), (217, 81, 232), (307, 231, 246), (225, 224, 239, 240), (715, 217, 232, 721), (226, 225, 240, 241), (219, 218, 233, 234), (227, 226, 241, 242), (239, 238, 253, 254), (232, 81, 247), (307, 246, 261), (240, 239, 254, 255), (721, 232, 247, 722), (241, 240, 255, 256), (234, 233, 248, 249), (242, 241, 256, 257), (558, 234, 249, 563), (719, 242, 257, 724), (236, 718, 723, 251), (244, 243, 258, 259), (237, 236, 251, 252), (560, 244, 259, 565), (238, 237, 252, 253), (246, 720, 725, 261), (724, 257, 733, 273), (251, 723, 265, 727), (259, 258, 574, 274), (252, 251, 727, 728), (565, 259, 274, 575), (253, 252, 728, 729), (261, 725, 735, 276), (254, 253, 729, 730), (247, 81, 262), (307, 261, 276), (255, 254, 730, 731), (722, 247, 262, 736), (256, 255, 731, 732), (249, 248, 263, 264), (257, 256, 732, 733), (563, 249, 264, 566), (307, 276, 291), (571, 570, 284, 285), (736, 262, 277, 737), (572, 571, 285, 286), (264, 263, 278, 279), (573, 572, 286, 287), (566, 264, 279, 280), (574, 573, 287, 288), (567, 566, 280, 281), (274, 574, 288, 289), (568, 567, 281, 282), (575, 274, 289, 578), (569, 568, 282, 283), (276, 735, 738, 291), (570, 569, 283, 284), (262, 81, 277), (289, 288, 303, 304), (282, 281, 296, 297), (578, 289, 304, 579), (283, 282, 297, 298), (291, 738, 739, 306), (284, 283, 298, 299), (277, 81, 292), (307, 291, 306), (285, 284, 299, 300), (737, 277, 292, 740), (286, 285, 300, 301), (279, 278, 293, 294), (287, 286, 301, 302), (280, 279, 294, 295), (288, 287, 302, 303), (281, 280, 295, 296), (740, 292, 308, 741), (301, 300, 316, 317), (294, 293, 309, 310), (302, 301, 317, 318), (295, 294, 310, 311), (303, 302, 318, 319), (296, 295, 311, 312), (304, 303, 319, 320), (297, 296, 312, 313), (579, 304, 320, 582), (298, 297, 313, 314), (306, 739, 742, 322), (299, 298, 314, 315), (292, 81, 308), (307, 306, 322), (300, 299, 315, 316), (313, 312, 584, 585), (582, 320, 335, 592), (314, 313, 585, 586), (322, 742, 752, 337), (315, 314, 586, 587), (308, 81, 323), (307, 322, 337), (316, 315, 587, 588), (741, 308, 323, 753), (317, 316, 588, 589), (310, 309, 324, 325), (318, 317, 589, 590), (311, 310, 325, 583), (319, 318, 590, 591), (312, 311, 583, 584), (320, 319, 591, 335), (749, 748, 346, 347), (325, 324, 339, 340), (750, 749, 347, 348), (583, 325, 340, 595), (334, 750, 348, 756), (744, 326, 755, 342), (335, 591, 349, 350), (745, 744, 342, 343), (592, 335, 350, 597), (746, 745, 343, 344), (337, 752, 757, 352), (747, 746, 344, 345), (323, 81, 338), (307, 337, 352), (748, 747, 345, 346), (753, 323, 338, 754), (597, 350, 365, 598), (344, 343, 358, 359), (352, 757, 758, 367), (345, 344, 359, 360), (338, 81, 353), (307, 352, 367), (346, 345, 360, 361), (754, 338, 353, 759), (347, 346, 361, 362), (340, 339, 354, 355), (348, 347, 362, 363), (595, 340, 355, 600), (756, 348, 363, 761), (342, 755, 760, 357), (350, 349, 364, 365), (343, 342, 357, 358), (355, 354, 369, 370), (363, 362, 377, 378), (600, 355, 370, 603), (761, 363, 378, 764), (357, 760, 763, 372), (365, 364, 379, 380), (358, 357, 372, 373), (598, 365, 380, 605), (359, 358, 373, 374), (367, 758, 765, 382), (360, 359, 374, 375), (353, 81, 368), (307, 367, 382), (361, 360, 375, 376), (759, 353, 368, 762), (362, 361, 376, 377), (374, 373, 768, 769), (382, 765, 775, 397), (375, 374, 769, 770), (368, 81, 383), (307, 382, 397), (376, 375, 770, 771), (762, 368, 383, 776), (377, 376, 771, 772), (370, 369, 384, 385), (378, 377, 772, 773), (603, 370, 385, 606), (764, 378, 773, 394), (372, 763, 386, 767), (380, 379, 614, 395), (373, 372, 767, 768), (605, 380, 395, 615), (613, 612, 407, 408), (606, 385, 400, 401), (614, 613, 408, 409), (607, 606, 401, 402), (395, 614, 409, 410), (608, 607, 402, 403), (615, 395, 410, 617), (609, 608, 403, 404), (397, 775, 777, 412), (610, 609, 404, 405), (383, 81, 398), (307, 397, 412), (611, 610, 405, 406), (776, 383, 398, 778), (612, 611, 406, 407), (385, 384, 399, 400), (412, 777, 779, 427), (405, 404, 419, 420), (398, 81, 413), (307, 412, 427), (406, 405, 420, 421), (778, 398, 413, 780), (407, 406, 421, 422), (400, 399, 414, 415), (408, 407, 422, 423), (401, 400, 415, 416), (409, 408, 423, 424), (402, 401, 416, 417), (410, 409, 424, 425), (403, 402, 417, 418), (617, 410, 425, 619), (404, 403, 418, 419), (424, 423, 438, 439), (417, 416, 431, 432), (425, 424, 439, 440), (418, 417, 432, 433), (619, 425, 440, 621), (419, 418, 433, 434), (427, 779, 781, 442), (420, 419, 434, 435), (413, 81, 428), (307, 427, 442), (421, 420, 435, 436), (780, 413, 428, 782), (422, 421, 436, 437), (415, 414, 429, 430), (423, 422, 437, 438), (416, 415, 430, 431), (428, 81, 443), (307, 442, 457), (436, 435, 627, 628), (782, 428, 443, 792), (437, 436, 628, 629), (430, 429, 444, 445), (438, 437, 629, 630), (431, 430, 445, 623), (439, 438, 630, 631), (432, 431, 623, 624), (440, 439, 631, 455), (433, 432, 624, 625), (621, 440, 455, 633), (434, 433, 625, 626), (442, 781, 793, 457), (435, 434, 626, 627), (784, 446, 794, 462), (455, 631, 469, 470), (785, 784, 462, 463), (633, 455, 470, 636), (786, 785, 463, 464), (457, 793, 796, 472), (787, 786, 464, 465), (443, 81, 458), (307, 457, 472), (788, 787, 465, 466), (792, 443, 458, 797), (789, 788, 466, 467), (445, 444, 459, 460), (790, 789, 467, 468), (623, 445, 460, 634), (454, 790, 468, 795), (466, 465, 3, 4), (797, 458, 473, 798), (467, 466, 4, 477), (460, 459, 474, 0), (468, 467, 477, 5), (634, 460, 0, 639), (795, 468, 5, 800), (462, 794, 799, 1), (470, 469, 640, 479), (463, 462, 1, 476), (636, 470, 479, 641), (464, 463, 476, 2), (472, 796, 801, 481), (465, 464, 2, 3), (458, 81, 473), (307, 472, 481), (25, 642, 482, 483), (26, 25, 483, 484), (27, 26, 484, 485), (28, 27, 485, 486), (29, 28, 486, 487), (30, 29, 487, 488), (31, 30, 488, 489), (650, 31, 489, 490), (34, 19, 491, 492), (494, 493, 22, 7), (642, 9, 495, 482), (496, 650, 490, 17), (49, 34, 492, 497), (493, 498, 37, 22), (498, 499, 52, 37), (64, 49, 497, 500), (79, 64, 500, 501), (499, 502, 67, 52), (663, 86, 504, 503), (86, 87, 505, 504), (87, 88, 506, 505), (88, 89, 507, 506), (89, 90, 508, 507), (90, 91, 509, 508), (91, 92, 510, 509), (92, 671, 511, 510), (502, 512, 83, 67), (95, 79, 501, 513), (100, 663, 503, 514), (671, 515, 108, 511), (110, 95, 513, 516), (512, 517, 98, 83), (517, 518, 113, 98), (115, 100, 514, 519), (515, 520, 123, 108), (125, 110, 516, 521), (520, 522, 138, 123), (140, 125, 521, 523), (518, 524, 128, 113), (130, 115, 519, 525), (146, 686, 526, 527), (147, 146, 527, 528), (148, 147, 528, 529), (149, 148, 529, 530), (150, 149, 530, 531), (151, 150, 531, 532), (152, 151, 532, 533), (694, 152, 533, 534), (524, 535, 143, 128), (686, 130, 525, 526), (522, 694, 534, 138), (155, 140, 523, 536), (170, 155, 536, 537), (535, 538, 158, 143), (538, 539, 173, 158), (185, 170, 537, 540), (200, 185, 540, 541), (539, 542, 188, 173), (703, 206, 544, 543), (206, 207, 545, 544), (207, 208, 546, 545), (208, 209, 547, 546), (209, 210, 548, 547), (210, 211, 549, 548), (211, 212, 550, 549), (212, 711, 551, 550), (215, 200, 541, 552), (542, 553, 203, 188), (230, 215, 552, 554), (553, 555, 218, 203), (220, 703, 543, 556), (711, 557, 228, 551), (235, 220, 556, 558), (557, 559, 243, 228), (245, 230, 554, 560), (555, 561, 233, 218), (561, 562, 248, 233), (250, 235, 558, 563), (559, 564, 258, 243), (260, 245, 560, 565), (266, 726, 566, 567), (267, 266, 567, 568), (268, 267, 568, 569), (269, 268, 569, 570), (270, 269, 570, 571), (271, 270, 571, 572), (272, 271, 572, 573), (734, 272, 573, 574), (564, 734, 574, 258), (726, 250, 563, 566), (275, 260, 565, 575), (562, 576, 263, 248), (576, 577, 278, 263), (290, 275, 575, 578), (305, 290, 578, 579), (577, 580, 293, 278), (580, 581, 309, 293), (321, 305, 579, 582), (743, 327, 584, 583), (327, 328, 585, 584), (328, 329, 586, 585), (329, 330, 587, 586), (330, 331, 588, 587), (331, 332, 589, 588), (332, 333, 590, 589), (333, 751, 591, 590), (336, 321, 582, 592), (581, 593, 324, 309), (593, 594, 339, 324), (341, 743, 583, 595), (751, 596, 349, 591), (351, 336, 592, 597), (366, 351, 597, 598), (594, 599, 354, 339), (356, 341, 595, 600), (596, 601, 364, 349), (599, 602, 369, 354), (371, 356, 600, 603), (601, 604, 379, 364), (381, 366, 598, 605), (387, 766, 606, 607), (388, 387, 607, 608), (389, 388, 608, 609), (390, 389, 609, 610), (391, 390, 610, 611), (392, 391, 611, 612), (393, 392, 612, 613), (774, 393, 613, 614), (396, 381, 605, 615), (602, 616, 384, 369), (766, 371, 603, 606), (604, 774, 614, 379), (411, 396, 615, 617), (616, 618, 399, 384), (426, 411, 617, 619), (618, 620, 414, 399), (441, 426, 619, 621), (620, 622, 429, 414), (783, 447, 624, 623), (447, 448, 625, 624), (448, 449, 626, 625), (449, 450, 627, 626), (450, 451, 628, 627), (451, 452, 629, 628), (452, 453, 630, 629), (453, 791, 631, 630), (622, 632, 444, 429), (456, 441, 621, 633), (461, 783, 623, 634), (791, 635, 469, 631), (471, 456, 633, 636), (632, 637, 459, 444), (637, 638, 474, 459), (475, 461, 634, 639), (635, 478, 640, 469), (480, 471, 636, 641), (638, 494, 7, 474), (9, 475, 639, 495), (478, 496, 17, 640), (19, 480, 641, 491), (643, 24, 642, 25), (644, 643, 25, 26), (645, 644, 26, 27), (646, 645, 27, 28), (647, 646, 28, 29), (648, 647, 29, 30), (649, 648, 30, 31), (32, 649, 31, 650), (652, 651, 19, 34), (654, 653, 493, 494), (24, 655, 9, 642), (656, 32, 650, 496), (657, 652, 34, 49), (653, 658, 498, 493), (658, 659, 499, 498), (660, 657, 49, 64), (661, 660, 64, 79), (659, 662, 502, 499), (85, 664, 86, 663), (664, 665, 87, 86), (665, 666, 88, 87), (666, 667, 89, 88), (667, 668, 90, 89), (668, 669, 91, 90), (669, 670, 92, 91), (670, 93, 671, 92), (662, 672, 512, 502), (673, 661, 79, 95), (674, 85, 663, 100), (93, 675, 515, 671), (676, 673, 95, 110), (672, 677, 517, 512), (677, 678, 518, 517), (679, 674, 100, 115), (675, 680, 520, 515), (681, 676, 110, 125), (680, 682, 522, 520), (683, 681, 125, 140), (678, 684, 524, 518), (685, 679, 115, 130), (687, 145, 686, 146), (688, 687, 146, 147), (689, 688, 147, 148), (690, 689, 148, 149), (691, 690, 149, 150), (692, 691, 150, 151), (693, 692, 151, 152), (153, 693, 152, 694), (684, 695, 535, 524), (145, 685, 130, 686), (682, 153, 694, 522), (696, 683, 140, 155), (697, 696, 155, 170), (695, 698, 538, 535), (698, 699, 539, 538), (700, 697, 170, 185), (701, 700, 185, 200), (699, 702, 542, 539), (205, 704, 206, 703), (704, 705, 207, 206), (705, 706, 208, 207), (706, 707, 209, 208), (707, 708, 210, 209), (708, 709, 211, 210), (709, 710, 212, 211), (710, 213, 711, 212), (712, 701, 200, 215), (702, 713, 553, 542), (714, 712, 215, 230), (713, 715, 555, 553), (716, 205, 703, 220), (213, 717, 557, 711), (718, 716, 220, 235), (717, 719, 559, 557), (720, 714, 230, 245), (715, 721, 561, 555), (721, 722, 562, 561), (723, 718, 235, 250), (719, 724, 564, 559), (725, 720, 245, 260), (727, 265, 726, 266), (728, 727, 266, 267), (729, 728, 267, 268), (730, 729, 268, 269), (731, 730, 269, 270), (732, 731, 270, 271), (733, 732, 271, 272), (273, 733, 272, 734), (724, 273, 734, 564), (265, 723, 250, 726), (735, 725, 260, 275), (722, 736, 576, 562), (736, 737, 577, 576), (738, 735, 275, 290), (739, 738, 290, 305), (737, 740, 580, 577), (740, 741, 581, 580), (742, 739, 305, 321), (326, 744, 327, 743), (744, 745, 328, 327), (745, 746, 329, 328), (746, 747, 330, 329), (747, 748, 331, 330), (748, 749, 332, 331), (749, 750, 333, 332), (750, 334, 751, 333), (752, 742, 321, 336), (741, 753, 593, 581), (753, 754, 594, 593), (755, 326, 743, 341), (334, 756, 596, 751), (757, 752, 336, 351), (758, 757, 351, 366), (754, 759, 599, 594), (760, 755, 341, 356), (756, 761, 601, 596), (759, 762, 602, 599), (763, 760, 356, 371), (761, 764, 604, 601), (765, 758, 366, 381), (767, 386, 766, 387), (768, 767, 387, 388), (769, 768, 388, 389), (770, 769, 389, 390), (771, 770, 390, 391), (772, 771, 391, 392), (773, 772, 392, 393), (394, 773, 393, 774), (775, 765, 381, 396), (762, 776, 616, 602), (386, 763, 371, 766), (764, 394, 774, 604), (777, 775, 396, 411), (776, 778, 618, 616), (779, 777, 411, 426), (778, 780, 620, 618), (781, 779, 426, 441), (780, 782, 622, 620), (446, 784, 447, 783), (784, 785, 448, 447), (785, 786, 449, 448), (786, 787, 450, 449), (787, 788, 451, 450), (788, 789, 452, 451), (789, 790, 453, 452), (790, 454, 791, 453), (782, 792, 632, 622), (793, 781, 441, 456), (794, 446, 783, 461), (454, 795, 635, 791), (796, 793, 456, 471), (792, 797, 637, 632), (797, 798, 638, 637), (799, 794, 461, 475), (795, 800, 478, 635), (801, 796, 471, 480), (798, 654, 494, 638), (655, 799, 475, 9), (800, 656, 496, 478), (651, 801, 480, 19)])
_uv = me_sphere.uv_layers.new(name='UVMap')
_uv.uv.foreach_set('vector', [0.8111, 0.6235, 0.8109, 0.6241, 0.8108, 0.6235, 0.8109, 0.6141, 0.8111, 0.6148, 0.8108, 0.6148, 0.8111, 0.6185, 0.8111, 0.6191, 0.8108, 0.6191, 0.8108, 0.6185, 0.8111, 0.623, 0.8111, 0.6235, 0.8108, 0.6235, 0.8108, 0.623, 0.8111, 0.6179, 0.8111, 0.6185, 0.8108, 0.6185, 0.8108, 0.6179, 0.2232, 0.6066, 0.2232, 0.6073, 0.2229, 0.6073, 0.2229, 0.6066, 0.8111, 0.6173, 0.8111, 0.6179, 0.8108, 0.6179, 0.8108, 0.6173, 0.2232, 0.606, 0.2232, 0.6066, 0.2229, 0.6066, 0.2229, 0.606, 0.8111, 0.6167, 0.8111, 0.6173, 0.8108, 0.6173, 0.8108, 0.6167, 0.8111, 0.621, 0.8111, 0.6216, 0.8108, 0.6216, 0.8108, 0.621, 0.2232, 0.6004, 0.2232, 0.601, 0.2229, 0.601, 0.2229, 0.6004, 0.8111, 0.6204, 0.8111, 0.621, 0.8108, 0.621, 0.8108, 0.6204, 0.2232, 0.5998, 0.2232, 0.6004, 0.2229, 0.6004, 0.2229, 0.5998, 0.8111, 0.6198, 0.8111, 0.6204, 0.8108, 0.6204, 0.8108, 0.6198, 0.8111, 0.6148, 0.8111, 0.6153, 0.8108, 0.6153, 0.8108, 0.6148, 0.8111, 0.6191, 0.8111, 0.6198, 0.8108, 0.6198, 0.8108, 0.6191, 0.8108, 0.6148, 0.8108, 0.6153, 0.8105, 0.6153, 0.8105, 0.6148, 0.8108, 0.6191, 0.8108, 0.6198, 0.8105, 0.6198, 0.8105, 0.6191, 0.8108, 0.6235, 0.8106, 0.6241, 0.8105, 0.6235, 0.8106, 0.6141, 0.8108, 0.6148, 0.8105, 0.6148, 0.8108, 0.6185, 0.8108, 0.6191, 0.8105, 0.6191, 0.8105, 0.6185, 0.8108, 0.623, 0.8108, 0.6235, 0.8105, 0.6235, 0.8105, 0.623, 0.8108, 0.6179, 0.8108, 0.6185, 0.8105, 0.6185, 0.8105, 0.6179, 0.2229, 0.6066, 0.2229, 0.6073, 0.2226, 0.6073, 0.2226, 0.6066, 0.8108, 0.6173, 0.8108, 0.6179, 0.8105, 0.6179, 0.8105, 0.6173, 0.2229, 0.606, 0.2229, 0.6066, 0.2226, 0.6066, 0.2226, 0.606, 0.8108, 0.6167, 0.8108, 0.6173, 0.8105, 0.6173, 0.8105, 0.6167, 0.8108, 0.621, 0.8108, 0.6216, 0.8105, 0.6216, 0.8105, 0.621, 0.2229, 0.6004, 0.2229, 0.601, 0.2226, 0.601, 0.2226, 0.6004, 0.8108, 0.6204, 0.8108, 0.621, 0.8105, 0.621, 0.8105, 0.6204, 0.2229, 0.5998, 0.2229, 0.6004, 0.2226, 0.6004, 0.2226, 0.5998, 0.8108, 0.6198, 0.8108, 0.6204, 0.8105, 0.6204, 0.8105, 0.6198, 0.2226, 0.606, 0.2226, 0.6066, 0.2223, 0.6066, 0.2223, 0.606, 0.2226, 0.601, 0.2226, 0.6016, 0.2223, 0.6016, 0.2223, 0.601, 0.2226, 0.6054, 0.2226, 0.606, 0.2223, 0.606, 0.2223, 0.6054, 0.2226, 0.6004, 0.2226, 0.601, 0.2223, 0.601, 0.2223, 0.6004, 0.2226, 0.6048, 0.2226, 0.6054, 0.2223, 0.6054, 0.2223, 0.6048, 0.2226, 0.5998, 0.2226, 0.6004, 0.2223, 0.6004, 0.2223, 0.5998, 0.2226, 0.6041, 0.2226, 0.6048, 0.2223, 0.6048, 0.2223, 0.6041, 0.8105, 0.6148, 0.8105, 0.6153, 0.8102, 0.6153, 0.8102, 0.6148, 0.2226, 0.6035, 0.2226, 0.6041, 0.2223, 0.6041, 0.2223, 0.6035, 0.8105, 0.6235, 0.8103, 0.6241, 0.8102, 0.6235, 0.8103, 0.6141, 0.8105, 0.6148, 0.8102, 0.6148, 0.2226, 0.6029, 0.2226, 0.6035, 0.2223, 0.6035, 0.2223, 0.6029, 0.8105, 0.623, 0.8105, 0.6235, 0.8102, 0.6235, 0.8102, 0.623, 0.2226, 0.6023, 0.2226, 0.6029, 0.2223, 0.6029, 0.2223, 0.6023, 0.2226, 0.6066, 0.2226, 0.6073, 0.2223, 0.6073, 0.2223, 0.6066, 0.2226, 0.6016, 0.2226, 0.6023, 0.2223, 0.6023, 0.2223, 0.6016, 0.2223, 0.6035, 0.2223, 0.6041, 0.222, 0.6041, 0.222, 0.6035, 0.8102, 0.6235, 0.81, 0.6241, 0.8098, 0.6235, 0.81, 0.6141, 0.8102, 0.6148, 0.8098, 0.6148, 0.2223, 0.6029, 0.2223, 0.6035, 0.222, 0.6035, 0.222, 0.6029, 0.8102, 0.623, 0.8102, 0.6235, 0.8098, 0.6235, 0.8098, 0.623, 0.2223, 0.6023, 0.2223, 0.6029, 0.222, 0.6029, 0.222, 0.6023, 0.2223, 0.6066, 0.2223, 0.6073, 0.222, 0.6073, 0.222, 0.6066, 0.2223, 0.6016, 0.2223, 0.6023, 0.222, 0.6023, 0.222, 0.6016, 0.2223, 0.606, 0.2223, 0.6066, 0.222, 0.6066, 0.222, 0.606, 0.2223, 0.601, 0.2223, 0.6016, 0.222, 0.6016, 0.222, 0.601, 0.2223, 0.6054, 0.2223, 0.606, 0.222, 0.606, 0.222, 0.6054, 0.2223, 0.6004, 0.2223, 0.601, 0.222, 0.601, 0.222, 0.6004, 0.2223, 0.6048, 0.2223, 0.6054, 0.222, 0.6054, 0.222, 0.6048, 0.2223, 0.5998, 0.2223, 0.6004, 0.222, 0.6004, 0.222, 0.5998, 0.2223, 0.6041, 0.2223, 0.6048, 0.222, 0.6048, 0.222, 0.6041, 0.8102, 0.6148, 0.8102, 0.6153, 0.8098, 0.6153, 0.8098, 0.6148, 0.222, 0.601, 0.222, 0.6016, 0.2216, 0.6016, 0.2216, 0.601, 0.222, 0.6054, 0.222, 0.606, 0.2216, 0.606, 0.2216, 0.6054, 0.222, 0.6004, 0.222, 0.601, 0.2216, 0.601, 0.2216, 0.6004, 0.222, 0.6048, 0.222, 0.6054, 0.2216, 0.6054, 0.2216, 0.6048, 0.222, 0.5998, 0.222, 0.6004, 0.2216, 0.6004, 0.2216, 0.5998, 0.222, 0.6041, 0.222, 0.6048, 0.2216, 0.6048, 0.2216, 0.6041, 0.8098, 0.6148, 0.8098, 0.6153, 0.8095, 0.6153, 0.8095, 0.6148, 0.222, 0.6035, 0.222, 0.6041, 0.2216, 0.6041, 0.2216, 0.6035, 0.8098, 0.6235, 0.8097, 0.6241, 0.8095, 0.6235, 0.8097, 0.6141, 0.8098, 0.6148, 0.8095, 0.6148, 0.222, 0.6029, 0.222, 0.6035, 0.2216, 0.6035, 0.2216, 0.6029, 0.8098, 0.623, 0.8098, 0.6235, 0.8095, 0.6235, 0.8095, 0.623, 0.222, 0.6023, 0.222, 0.6029, 0.2216, 0.6029, 0.2216, 0.6023, 0.222, 0.6066, 0.222, 0.6073, 0.2216, 0.6073, 0.2216, 0.6066, 0.222, 0.6016, 0.222, 0.6023, 0.2216, 0.6023, 0.2216, 0.6016, 0.222, 0.606, 0.222, 0.6066, 0.2216, 0.6066, 0.2216, 0.606, 0.8095, 0.6235, 0.8094, 0.6241, 0.8092, 0.6235, 0.8094, 0.6141, 0.8095, 0.6148, 0.8092, 0.6148, 0.2216, 0.6029, 0.2216, 0.6035, 0.2213, 0.6035, 0.2213, 0.6029, 0.8095, 0.623, 0.8095, 0.6235, 0.8092, 0.6235, 0.8092, 0.623, 0.2216, 0.6023, 0.2216, 0.6029, 0.2213, 0.6029, 0.2213, 0.6023, 0.2216, 0.6066, 0.2216, 0.6073, 0.2213, 0.6073, 0.2213, 0.6066, 0.2216, 0.6016, 0.2216, 0.6023, 0.2213, 0.6023, 0.2213, 0.6016, 0.2216, 0.606, 0.2216, 0.6066, 0.2213, 0.6066, 0.2213, 0.606, 0.2216, 0.601, 0.2216, 0.6016, 0.2213, 0.6016, 0.2213, 0.601, 0.2216, 0.6054, 0.2216, 0.606, 0.2213, 0.606, 0.2213, 0.6054, 0.2216, 0.6004, 0.2216, 0.601, 0.2213, 0.601, 0.2213, 0.6004, 0.2216, 0.6048, 0.2216, 0.6054, 0.2213, 0.6054, 0.2213, 0.6048, 0.2216, 0.5998, 0.2216, 0.6004, 0.2213, 0.6004, 0.2213, 0.5998, 0.2216, 0.6041, 0.2216, 0.6048, 0.2213, 0.6048, 0.2213, 0.6041, 0.8095, 0.6148, 0.8095, 0.6153, 0.8092, 0.6153, 0.8092, 0.6148, 0.2216, 0.6035, 0.2216, 0.6041, 0.2213, 0.6041, 0.2213, 0.6035, 0.8092, 0.621, 0.8092, 0.6216, 0.8089, 0.6216, 0.8089, 0.621, 0.2213, 0.6004, 0.2213, 0.601, 0.221, 0.601, 0.221, 0.6004, 0.8092, 0.6204, 0.8092, 0.621, 0.8089, 0.621, 0.8089, 0.6204, 0.2213, 0.5998, 0.2213, 0.6004, 0.221, 0.6004, 0.221, 0.5998, 0.8092, 0.6198, 0.8092, 0.6204, 0.8089, 0.6204, 0.8089, 0.6198, 0.8092, 0.6148, 0.8092, 0.6153, 0.8089, 0.6153, 0.8089, 0.6148, 0.8092, 0.6191, 0.8092, 0.6198, 0.8089, 0.6198, 0.8089, 0.6191, 0.8092, 0.6235, 0.8091, 0.6241, 0.8089, 0.6235, 0.8091, 0.6141, 0.8092, 0.6148, 0.8089, 0.6148, 0.8092, 0.6185, 0.8092, 0.6191, 0.8089, 0.6191, 0.8089, 0.6185, 0.8092, 0.623, 0.8092, 0.6235, 0.8089, 0.6235, 0.8089, 0.623, 0.8092, 0.6179, 0.8092, 0.6185, 0.8089, 0.6185, 0.8089, 0.6179, 0.2213, 0.6066, 0.2213, 0.6073, 0.221, 0.6073, 0.221, 0.6066, 0.8092, 0.6173, 0.8092, 0.6179, 0.8089, 0.6179, 0.8089, 0.6173, 0.2213, 0.606, 0.2213, 0.6066, 0.221, 0.6066, 0.221, 0.606, 0.8092, 0.6167, 0.8092, 0.6173, 0.8089, 0.6173, 0.8089, 0.6167, 0.8089, 0.6185, 0.8089, 0.6191, 0.8086, 0.6191, 0.8086, 0.6185, 0.8089, 0.623, 0.8089, 0.6235, 0.8086, 0.6235, 0.8086, 0.623, 0.8089, 0.6179, 0.8089, 0.6185, 0.8086, 0.6185, 0.8086, 0.6179, 0.221, 0.6066, 0.221, 0.6073, 0.2207, 0.6073, 0.2207, 0.6066, 0.8089, 0.6173, 0.8089, 0.6179, 0.8086, 0.6179, 0.8086, 0.6173, 0.221, 0.606, 0.221, 0.6066, 0.2207, 0.6066, 0.2207, 0.606, 0.8089, 0.6167, 0.8089, 0.6173, 0.8086, 0.6173, 0.8086, 0.6167, 0.8089, 0.621, 0.8089, 0.6216, 0.8086, 0.6216, 0.8086, 0.621, 0.221, 0.6004, 0.221, 0.601, 0.2207, 0.601, 0.2207, 0.6004, 0.8089, 0.6204, 0.8089, 0.621, 0.8086, 0.621, 0.8086, 0.6204, 0.221, 0.5998, 0.221, 0.6004, 0.2207, 0.6004, 0.2207, 0.5998, 0.8089, 0.6198, 0.8089, 0.6204, 0.8086, 0.6204, 0.8086, 0.6198, 0.8089, 0.6148, 0.8089, 0.6153, 0.8086, 0.6153, 0.8086, 0.6148, 0.8089, 0.6191, 0.8089, 0.6198, 0.8086, 0.6198, 0.8086, 0.6191, 0.8089, 0.6235, 0.8087, 0.6241, 0.8086, 0.6235, 0.8087, 0.6141, 0.8089, 0.6148, 0.8086, 0.6148, 0.2207, 0.6004, 0.2207, 0.601, 0.2204, 0.601, 0.2204, 0.6004, 0.8086, 0.6204, 0.8086, 0.621, 0.8083, 0.621, 0.8083, 0.6204, 0.2207, 0.5998, 0.2207, 0.6004, 0.2204, 0.6004, 0.2204, 0.5998, 0.8086, 0.6198, 0.8086, 0.6204, 0.8083, 0.6204, 0.8083, 0.6198, 0.8086, 0.6148, 0.8086, 0.6153, 0.8083, 0.6153, 0.8083, 0.6148, 0.8086, 0.6191, 0.8086, 0.6198, 0.8083, 0.6198, 0.8083, 0.6191, 0.8086, 0.6235, 0.8084, 0.6241, 0.8083, 0.6235, 0.8084, 0.6141, 0.8086, 0.6148, 0.8083, 0.6148, 0.8086, 0.6185, 0.8086, 0.6191, 0.8083, 0.6191, 0.8083, 0.6185, 0.8086, 0.623, 0.8086, 0.6235, 0.8083, 0.6235, 0.8083, 0.623, 0.8086, 0.6179, 0.8086, 0.6185, 0.8083, 0.6185, 0.8083, 0.6179, 0.2207, 0.6066, 0.2207, 0.6073, 0.2204, 0.6073, 0.2204, 0.6066, 0.8086, 0.6173, 0.8086, 0.6179, 0.8083, 0.6179, 0.8083, 0.6173, 0.2207, 0.606, 0.2207, 0.6066, 0.2204, 0.6066, 0.2204, 0.606, 0.8086, 0.6167, 0.8086, 0.6173, 0.8083, 0.6173, 0.8083, 0.6167, 0.8086, 0.621, 0.8086, 0.6216, 0.8083, 0.6216, 0.8083, 0.621, 0.8083, 0.6179, 0.8083, 0.6185, 0.808, 0.6185, 0.808, 0.6179, 0.2204, 0.6066, 0.2204, 0.6073, 0.2201, 0.6073, 0.2201, 0.6066, 0.8083, 0.6173, 0.8083, 0.6179, 0.808, 0.6179, 0.808, 0.6173, 0.2204, 0.606, 0.2204, 0.6066, 0.2201, 0.6066, 0.2201, 0.606, 0.8083, 0.6167, 0.8083, 0.6173, 0.808, 0.6173, 0.808, 0.6167, 0.8083, 0.621, 0.8083, 0.6216, 0.808, 0.6216, 0.808, 0.621, 0.2204, 0.6004, 0.2204, 0.601, 0.2201, 0.601, 0.2201, 0.6004, 0.8083, 0.6204, 0.8083, 0.621, 0.808, 0.621, 0.808, 0.6204, 0.2204, 0.5998, 0.2204, 0.6004, 0.2201, 0.6004, 0.2201, 0.5998, 0.8083, 0.6198, 0.8083, 0.6204, 0.808, 0.6204, 0.808, 0.6198, 0.8083, 0.6148, 0.8083, 0.6153, 0.808, 0.6153, 0.808, 0.6148, 0.8083, 0.6191, 0.8083, 0.6198, 0.808, 0.6198, 0.808, 0.6191, 0.8083, 0.6235, 0.8081, 0.6241, 0.808, 0.6235, 0.8081, 0.6141, 0.8083, 0.6148, 0.808, 0.6148, 0.8083, 0.6185, 0.8083, 0.6191, 0.808, 0.6191, 0.808, 0.6185, 0.8083, 0.623, 0.8083, 0.6235, 0.808, 0.6235, 0.808, 0.623, 0.2201, 0.5998, 0.2201, 0.6004, 0.2198, 0.6004, 0.2198, 0.5998, 0.2201, 0.6041, 0.2201, 0.6048, 0.2198, 0.6048, 0.2198, 0.6041, 0.808, 0.6148, 0.808, 0.6153, 0.8077, 0.6153, 0.8077, 0.6148, 0.2201, 0.6035, 0.2201, 0.6041, 0.2198, 0.6041, 0.2198, 0.6035, 0.808, 0.6235, 0.8078, 0.6241, 0.8077, 0.6235, 0.8078, 0.6141, 0.808, 0.6148, 0.8077, 0.6148, 0.2201, 0.6029, 0.2201, 0.6035, 0.2198, 0.6035, 0.2198, 0.6029, 0.808, 0.623, 0.808, 0.6235, 0.8077, 0.6235, 0.8077, 0.623, 0.2201, 0.6023, 0.2201, 0.6029, 0.2198, 0.6029, 0.2198, 0.6023, 0.2201, 0.6066, 0.2201, 0.6073, 0.2198, 0.6073, 0.2198, 0.6066, 0.2201, 0.6016, 0.2201, 0.6023, 0.2198, 0.6023, 0.2198, 0.6016, 0.2201, 0.606, 0.2201, 0.6066, 0.2198, 0.6066, 0.2198, 0.606, 0.2201, 0.601, 0.2201, 0.6016, 0.2198, 0.6016, 0.2198, 0.601, 0.2201, 0.6054, 0.2201, 0.606, 0.2198, 0.606, 0.2198, 0.6054, 0.2201, 0.6004, 0.2201, 0.601, 0.2198, 0.601, 0.2198, 0.6004, 0.2201, 0.6048, 0.2201, 0.6054, 0.2198, 0.6054, 0.2198, 0.6048, 0.2198, 0.6066, 0.2198, 0.6073, 0.2195, 0.6073, 0.2195, 0.6066, 0.2198, 0.6016, 0.2198, 0.6023, 0.2195, 0.6023, 0.2195, 0.6016, 0.2198, 0.606, 0.2198, 0.6066, 0.2195, 0.6066, 0.2195, 0.606, 0.2198, 0.601, 0.2198, 0.6016, 0.2195, 0.6016, 0.2195, 0.601, 0.2198, 0.6054, 0.2198, 0.606, 0.2195, 0.606, 0.2195, 0.6054, 0.2198, 0.6004, 0.2198, 0.601, 0.2195, 0.601, 0.2195, 0.6004, 0.2198, 0.6048, 0.2198, 0.6054, 0.2195, 0.6054, 0.2195, 0.6048, 0.2198, 0.5998, 0.2198, 0.6004, 0.2195, 0.6004, 0.2195, 0.5998, 0.2198, 0.6041, 0.2198, 0.6048, 0.2195, 0.6048, 0.2195, 0.6041, 0.8077, 0.6148, 0.8077, 0.6153, 0.8073, 0.6153, 0.8073, 0.6148, 0.2198, 0.6035, 0.2198, 0.6041, 0.2195, 0.6041, 0.2195, 0.6035, 0.8077, 0.6235, 0.8075, 0.6241, 0.8073, 0.6235, 0.8075, 0.6141, 0.8077, 0.6148, 0.8073, 0.6148, 0.2198, 0.6029, 0.2198, 0.6035, 0.2195, 0.6035, 0.2195, 0.6029, 0.8077, 0.623, 0.8077, 0.6235, 0.8073, 0.6235, 0.8073, 0.623, 0.2198, 0.6023, 0.2198, 0.6029, 0.2195, 0.6029, 0.2195, 0.6023, 0.2195, 0.6041, 0.2195, 0.6048, 0.2191, 0.6048, 0.2191, 0.6041, 0.8073, 0.6148, 0.8073, 0.6153, 0.807, 0.6153, 0.807, 0.6148, 0.2195, 0.6035, 0.2195, 0.6041, 0.2191, 0.6041, 0.2191, 0.6035, 0.8073, 0.6235, 0.8072, 0.6241, 0.807, 0.6235, 0.8072, 0.6141, 0.8073, 0.6148, 0.807, 0.6148, 0.2195, 0.6029, 0.2195, 0.6035, 0.2191, 0.6035, 0.2191, 0.6029, 0.8073, 0.623, 0.8073, 0.6235, 0.807, 0.6235, 0.807, 0.623, 0.2195, 0.6023, 0.2195, 0.6029, 0.2191, 0.6029, 0.2191, 0.6023, 0.2195, 0.6066, 0.2195, 0.6073, 0.2191, 0.6073, 0.2191, 0.6066, 0.2195, 0.6016, 0.2195, 0.6023, 0.2191, 0.6023, 0.2191, 0.6016, 0.2195, 0.606, 0.2195, 0.6066, 0.2191, 0.6066, 0.2191, 0.606, 0.2195, 0.601, 0.2195, 0.6016, 0.2191, 0.6016, 0.2191, 0.601, 0.2195, 0.6054, 0.2195, 0.606, 0.2191, 0.606, 0.2191, 0.6054, 0.2195, 0.6004, 0.2195, 0.601, 0.2191, 0.601, 0.2191, 0.6004, 0.2195, 0.6048, 0.2195, 0.6054, 0.2191, 0.6054, 0.2191, 0.6048, 0.2195, 0.5998, 0.2195, 0.6004, 0.2191, 0.6004, 0.2191, 0.5998, 0.2191, 0.6016, 0.2191, 0.6023, 0.2188, 0.6023, 0.2188, 0.6016, 0.2191, 0.606, 0.2191, 0.6066, 0.2188, 0.6066, 0.2188, 0.606, 0.2191, 0.601, 0.2191, 0.6016, 0.2188, 0.6016, 0.2188, 0.601, 0.2191, 0.6054, 0.2191, 0.606, 0.2188, 0.606, 0.2188, 0.6054, 0.2191, 0.6004, 0.2191, 0.601, 0.2188, 0.601, 0.2188, 0.6004, 0.2191, 0.6048, 0.2191, 0.6054, 0.2188, 0.6054, 0.2188, 0.6048, 0.2191, 0.5998, 0.2191, 0.6004, 0.2188, 0.6004, 0.2188, 0.5998, 0.2191, 0.6041, 0.2191, 0.6048, 0.2188, 0.6048, 0.2188, 0.6041, 0.807, 0.6148, 0.807, 0.6153, 0.8067, 0.6153, 0.8067, 0.6148, 0.2191, 0.6035, 0.2191, 0.6041, 0.2188, 0.6041, 0.2188, 0.6035, 0.807, 0.6235, 0.8069, 0.6241, 0.8067, 0.6235, 0.8069, 0.6141, 0.807, 0.6148, 0.8067, 0.6148, 0.2191, 0.6029, 0.2191, 0.6035, 0.2188, 0.6035, 0.2188, 0.6029, 0.807, 0.623, 0.807, 0.6235, 0.8067, 0.6235, 0.8067, 0.623, 0.2191, 0.6023, 0.2191, 0.6029, 0.2188, 0.6029, 0.2188, 0.6023, 0.2191, 0.6066, 0.2191, 0.6073, 0.2188, 0.6073, 0.2188, 0.6066, 0.8067, 0.6148, 0.8067, 0.6153, 0.8064, 0.6153, 0.8064, 0.6148, 0.8067, 0.6191, 0.8067, 0.6198, 0.8064, 0.6198, 0.8064, 0.6191, 0.8067, 0.6235, 0.8066, 0.6241, 0.8064, 0.6235, 0.8066, 0.6141, 0.8067, 0.6148, 0.8064, 0.6148, 0.8067, 0.6185, 0.8067, 0.6191, 0.8064, 0.6191, 0.8064, 0.6185, 0.8067, 0.623, 0.8067, 0.6235, 0.8064, 0.6235, 0.8064, 0.623, 0.8067, 0.6179, 0.8067, 0.6185, 0.8064, 0.6185, 0.8064, 0.6179, 0.2188, 0.6066, 0.2188, 0.6073, 0.2185, 0.6073, 0.2185, 0.6066, 0.8067, 0.6173, 0.8067, 0.6179, 0.8064, 0.6179, 0.8064, 0.6173, 0.2188, 0.606, 0.2188, 0.6066, 0.2185, 0.6066, 0.2185, 0.606, 0.8067, 0.6167, 0.8067, 0.6173, 0.8064, 0.6173, 0.8064, 0.6167, 0.8067, 0.621, 0.8067, 0.6216, 0.8064, 0.6216, 0.8064, 0.621, 0.2188, 0.6004, 0.2188, 0.601, 0.2185, 0.601, 0.2185, 0.6004, 0.8067, 0.6204, 0.8067, 0.621, 0.8064, 0.621, 0.8064, 0.6204, 0.2188, 0.5998, 0.2188, 0.6004, 0.2185, 0.6004, 0.2185, 0.5998, 0.8067, 0.6198, 0.8067, 0.6204, 0.8064, 0.6204, 0.8064, 0.6198, 0.2185, 0.606, 0.2185, 0.6066, 0.2182, 0.6066, 0.2182, 0.606, 0.8064, 0.6167, 0.8064, 0.6173, 0.8061, 0.6173, 0.8061, 0.6167, 0.8064, 0.621, 0.8064, 0.6216, 0.8061, 0.6216, 0.8061, 0.621, 0.2185, 0.6004, 0.2185, 0.601, 0.2182, 0.601, 0.2182, 0.6004, 0.8064, 0.6204, 0.8064, 0.621, 0.8061, 0.621, 0.8061, 0.6204, 0.2185, 0.5998, 0.2185, 0.6004, 0.2182, 0.6004, 0.2182, 0.5998, 0.8064, 0.6198, 0.8064, 0.6204, 0.8061, 0.6204, 0.8061, 0.6198, 0.8064, 0.6148, 0.8064, 0.6153, 0.8061, 0.6153, 0.8061, 0.6148, 0.8064, 0.6191, 0.8064, 0.6198, 0.8061, 0.6198, 0.8061, 0.6191, 0.8064, 0.6235, 0.8062, 0.6241, 0.8061, 0.6235, 0.8062, 0.6141, 0.8064, 0.6148, 0.8061, 0.6148, 0.8064, 0.6185, 0.8064, 0.6191, 0.8061, 0.6191, 0.8061, 0.6185, 0.8064, 0.623, 0.8064, 0.6235, 0.8061, 0.6235, 0.8061, 0.623, 0.8064, 0.6179, 0.8064, 0.6185, 0.8061, 0.6185, 0.8061, 0.6179, 0.2185, 0.6066, 0.2185, 0.6073, 0.2182, 0.6073, 0.2182, 0.6066, 0.8064, 0.6173, 0.8064, 0.6179, 0.8061, 0.6179, 0.8061, 0.6173, 0.8061, 0.6191, 0.8061, 0.6198, 0.8058, 0.6198, 0.8058, 0.6191, 0.8061, 0.6235, 0.8059, 0.6241, 0.8058, 0.6235, 0.8059, 0.6141, 0.8061, 0.6148, 0.8058, 0.6148, 0.8061, 0.6185, 0.8061, 0.6191, 0.8058, 0.6191, 0.8058, 0.6185, 0.8061, 0.623, 0.8061, 0.6235, 0.8058, 0.6235, 0.8058, 0.623, 0.8061, 0.6179, 0.8061, 0.6185, 0.8058, 0.6185, 0.8058, 0.6179, 0.2182, 0.6066, 0.2182, 0.6073, 0.2179, 0.6073, 0.2179, 0.6066, 0.8061, 0.6173, 0.8061, 0.6179, 0.8058, 0.6179, 0.8058, 0.6173, 0.2182, 0.606, 0.2182, 0.6066, 0.2179, 0.6066, 0.2179, 0.606, 0.8061, 0.6167, 0.8061, 0.6173, 0.8058, 0.6173, 0.8058, 0.6167, 0.8061, 0.621, 0.8061, 0.6216, 0.8058, 0.6216, 0.8058, 0.621, 0.2182, 0.6004, 0.2182, 0.601, 0.2179, 0.601, 0.2179, 0.6004, 0.8061, 0.6204, 0.8061, 0.621, 0.8058, 0.621, 0.8058, 0.6204, 0.2182, 0.5998, 0.2182, 0.6004, 0.2179, 0.6004, 0.2179, 0.5998, 0.8061, 0.6198, 0.8061, 0.6204, 0.8058, 0.6204, 0.8058, 0.6198, 0.8061, 0.6148, 0.8061, 0.6153, 0.8058, 0.6153, 0.8058, 0.6148, 0.8058, 0.6167, 0.8058, 0.6173, 0.8055, 0.6173, 0.8055, 0.6167, 0.8058, 0.621, 0.8058, 0.6216, 0.8055, 0.6216, 0.8055, 0.621, 0.2179, 0.6004, 0.2179, 0.601, 0.2176, 0.601, 0.2176, 0.6004, 0.8058, 0.6204, 0.8058, 0.621, 0.8055, 0.621, 0.8055, 0.6204, 0.2179, 0.5998, 0.2179, 0.6004, 0.2176, 0.6004, 0.2176, 0.5998, 0.8058, 0.6198, 0.8058, 0.6204, 0.8055, 0.6204, 0.8055, 0.6198, 0.8058, 0.6148, 0.8058, 0.6153, 0.8055, 0.6153, 0.8055, 0.6148, 0.8058, 0.6191, 0.8058, 0.6198, 0.8055, 0.6198, 0.8055, 0.6191, 0.8058, 0.6235, 0.8056, 0.6241, 0.8055, 0.6235, 0.8056, 0.6141, 0.8058, 0.6148, 0.8055, 0.6148, 0.8058, 0.6185, 0.8058, 0.6191, 0.8055, 0.6191, 0.8055, 0.6185, 0.8058, 0.623, 0.8058, 0.6235, 0.8055, 0.6235, 0.8055, 0.623, 0.8058, 0.6179, 0.8058, 0.6185, 0.8055, 0.6185, 0.8055, 0.6179, 0.2179, 0.6066, 0.2179, 0.6073, 0.2176, 0.6073, 0.2176, 0.6066, 0.8058, 0.6173, 0.8058, 0.6179, 0.8055, 0.6179, 0.8055, 0.6173, 0.2179, 0.606, 0.2179, 0.6066, 0.2176, 0.6066, 0.2176, 0.606, 0.8053, 0.6141, 0.8055, 0.6148, 0.8052, 0.6148, 0.2176, 0.6029, 0.2176, 0.6035, 0.2173, 0.6035, 0.2173, 0.6029, 0.8055, 0.623, 0.8055, 0.6235, 0.8052, 0.6235, 0.8052, 0.623, 0.2176, 0.6023, 0.2176, 0.6029, 0.2173, 0.6029, 0.2173, 0.6023, 0.2176, 0.6066, 0.2176, 0.6073, 0.2173, 0.6073, 0.2173, 0.6066, 0.2176, 0.6016, 0.2176, 0.6023, 0.2173, 0.6023, 0.2173, 0.6016, 0.2176, 0.606, 0.2176, 0.6066, 0.2173, 0.6066, 0.2173, 0.606, 0.2176, 0.601, 0.2176, 0.6016, 0.2173, 0.6016, 0.2173, 0.601, 0.2176, 0.6054, 0.2176, 0.606, 0.2173, 0.606, 0.2173, 0.6054, 0.2176, 0.6004, 0.2176, 0.601, 0.2173, 0.601, 0.2173, 0.6004, 0.2176, 0.6048, 0.2176, 0.6054, 0.2173, 0.6054, 0.2173, 0.6048, 0.2176, 0.5998, 0.2176, 0.6004, 0.2173, 0.6004, 0.2173, 0.5998, 0.2176, 0.6041, 0.2176, 0.6048, 0.2173, 0.6048, 0.2173, 0.6041, 0.8055, 0.6148, 0.8055, 0.6153, 0.8052, 0.6153, 0.8052, 0.6148, 0.2176, 0.6035, 0.2176, 0.6041, 0.2173, 0.6041, 0.2173, 0.6035, 0.8055, 0.6235, 0.8053, 0.6241, 0.8052, 0.6235, 0.2173, 0.6004, 0.2173, 0.601, 0.217, 0.601, 0.217, 0.6004, 0.2173, 0.6048, 0.2173, 0.6054, 0.217, 0.6054, 0.217, 0.6048, 0.2173, 0.5998, 0.2173, 0.6004, 0.217, 0.6004, 0.217, 0.5998, 0.2173, 0.6041, 0.2173, 0.6048, 0.217, 0.6048, 0.217, 0.6041, 0.8052, 0.6148, 0.8052, 0.6153, 0.8048, 0.6153, 0.8048, 0.6148, 0.2173, 0.6035, 0.2173, 0.6041, 0.217, 0.6041, 0.217, 0.6035, 0.8052, 0.6235, 0.805, 0.6241, 0.8048, 0.6235, 0.805, 0.6141, 0.8052, 0.6148, 0.8048, 0.6148, 0.2173, 0.6029, 0.2173, 0.6035, 0.217, 0.6035, 0.217, 0.6029, 0.8052, 0.623, 0.8052, 0.6235, 0.8048, 0.6235, 0.8048, 0.623, 0.2173, 0.6023, 0.2173, 0.6029, 0.217, 0.6029, 0.217, 0.6023, 0.2173, 0.6066, 0.2173, 0.6073, 0.217, 0.6073, 0.217, 0.6066, 0.2173, 0.6016, 0.2173, 0.6023, 0.217, 0.6023, 0.217, 0.6016, 0.2173, 0.606, 0.2173, 0.6066, 0.217, 0.6066, 0.217, 0.606, 0.2173, 0.601, 0.2173, 0.6016, 0.217, 0.6016, 0.217, 0.601, 0.2173, 0.6054, 0.2173, 0.606, 0.217, 0.606, 0.217, 0.6054, 0.8048, 0.623, 0.8048, 0.6235, 0.8045, 0.6235, 0.8045, 0.623, 0.217, 0.6023, 0.217, 0.6029, 0.2166, 0.6029, 0.2166, 0.6023, 0.217, 0.6066, 0.217, 0.6073, 0.2166, 0.6073, 0.2166, 0.6066, 0.217, 0.6016, 0.217, 0.6023, 0.2166, 0.6023, 0.2166, 0.6016, 0.217, 0.606, 0.217, 0.6066, 0.2166, 0.6066, 0.2166, 0.606, 0.217, 0.601, 0.217, 0.6016, 0.2166, 0.6016, 0.2166, 0.601, 0.217, 0.6054, 0.217, 0.606, 0.2166, 0.606, 0.2166, 0.6054, 0.217, 0.6004, 0.217, 0.601, 0.2166, 0.601, 0.2166, 0.6004, 0.217, 0.6048, 0.217, 0.6054, 0.2166, 0.6054, 0.2166, 0.6048, 0.217, 0.5998, 0.217, 0.6004, 0.2166, 0.6004, 0.2166, 0.5998, 0.217, 0.6041, 0.217, 0.6048, 0.2166, 0.6048, 0.2166, 0.6041, 0.8048, 0.6148, 0.8048, 0.6153, 0.8045, 0.6153, 0.8045, 0.6148, 0.217, 0.6035, 0.217, 0.6041, 0.2166, 0.6041, 0.2166, 0.6035, 0.8048, 0.6235, 0.8047, 0.6241, 0.8045, 0.6235, 0.8047, 0.6141, 0.8048, 0.6148, 0.8045, 0.6148, 0.217, 0.6029, 0.217, 0.6035, 0.2166, 0.6035, 0.2166, 0.6029, 0.2166, 0.6048, 0.2166, 0.6054, 0.2163, 0.6054, 0.2163, 0.6048, 0.2166, 0.5998, 0.2166, 0.6004, 0.2163, 0.6004, 0.2163, 0.5998, 0.2166, 0.6041, 0.2166, 0.6048, 0.2163, 0.6048, 0.2163, 0.6041, 0.8045, 0.6148, 0.8045, 0.6153, 0.8042, 0.6153, 0.8042, 0.6148, 0.2166, 0.6035, 0.2166, 0.6041, 0.2163, 0.6041, 0.2163, 0.6035, 0.8045, 0.6235, 0.8044, 0.6241, 0.8042, 0.6235, 0.8044, 0.6141, 0.8045, 0.6148, 0.8042, 0.6148, 0.2166, 0.6029, 0.2166, 0.6035, 0.2163, 0.6035, 0.2163, 0.6029, 0.8045, 0.623, 0.8045, 0.6235, 0.8042, 0.6235, 0.8042, 0.623, 0.2166, 0.6023, 0.2166, 0.6029, 0.2163, 0.6029, 0.2163, 0.6023, 0.2166, 0.6066, 0.2166, 0.6073, 0.2163, 0.6073, 0.2163, 0.6066, 0.2166, 0.6016, 0.2166, 0.6023, 0.2163, 0.6023, 0.2163, 0.6016, 0.2166, 0.606, 0.2166, 0.6066, 0.2163, 0.6066, 0.2163, 0.606, 0.2166, 0.601, 0.2166, 0.6016, 0.2163, 0.6016, 0.2163, 0.601, 0.2166, 0.6054, 0.2166, 0.606, 0.2163, 0.606, 0.2163, 0.6054, 0.2166, 0.6004, 0.2166, 0.601, 0.2163, 0.601, 0.2163, 0.6004, 0.8042, 0.6179, 0.8042, 0.6185, 0.8039, 0.6185, 0.8039, 0.6179, 0.2163, 0.6066, 0.2163, 0.6073, 0.216, 0.6073, 0.216, 0.6066, 0.8042, 0.6173, 0.8042, 0.6179, 0.8039, 0.6179, 0.8039, 0.6173, 0.2163, 0.606, 0.2163, 0.6066, 0.216, 0.6066, 0.216, 0.606, 0.8042, 0.6167, 0.8042, 0.6173, 0.8039, 0.6173, 0.8039, 0.6167, 0.8042, 0.621, 0.8042, 0.6216, 0.8039, 0.6216, 0.8039, 0.621, 0.2163, 0.6004, 0.2163, 0.601, 0.216, 0.601, 0.216, 0.6004, 0.8042, 0.6204, 0.8042, 0.621, 0.8039, 0.621, 0.8039, 0.6204, 0.2163, 0.5998, 0.2163, 0.6004, 0.216, 0.6004, 0.216, 0.5998, 0.8042, 0.6198, 0.8042, 0.6204, 0.8039, 0.6204, 0.8039, 0.6198, 0.8042, 0.6148, 0.8042, 0.6153, 0.8039, 0.6153, 0.8039, 0.6148, 0.8042, 0.6191, 0.8042, 0.6198, 0.8039, 0.6198, 0.8039, 0.6191, 0.8042, 0.6235, 0.8041, 0.6241, 0.8039, 0.6235, 0.8041, 0.6141, 0.8042, 0.6148, 0.8039, 0.6148, 0.8042, 0.6185, 0.8042, 0.6191, 0.8039, 0.6191, 0.8039, 0.6185, 0.8042, 0.623, 0.8042, 0.6235, 0.8039, 0.6235, 0.8039, 0.623, 0.216, 0.5998, 0.216, 0.6004, 0.2157, 0.6004, 0.2157, 0.5998, 0.8039, 0.6198, 0.8039, 0.6204, 0.8036, 0.6204, 0.8036, 0.6198, 0.8039, 0.6148, 0.8039, 0.6153, 0.8036, 0.6153, 0.8036, 0.6148, 0.8039, 0.6191, 0.8039, 0.6198, 0.8036, 0.6198, 0.8036, 0.6191, 0.8039, 0.6235, 0.8038, 0.6241, 0.8036, 0.6235, 0.8038, 0.6141, 0.8039, 0.6148, 0.8036, 0.6148, 0.8039, 0.6185, 0.8039, 0.6191, 0.8036, 0.6191, 0.8036, 0.6185, 0.8039, 0.623, 0.8039, 0.6235, 0.8036, 0.6235, 0.8036, 0.623, 0.8039, 0.6179, 0.8039, 0.6185, 0.8036, 0.6185, 0.8036, 0.6179, 0.216, 0.6066, 0.216, 0.6073, 0.2157, 0.6073, 0.2157, 0.6066, 0.8039, 0.6173, 0.8039, 0.6179, 0.8036, 0.6179, 0.8036, 0.6173, 0.216, 0.606, 0.216, 0.6066, 0.2157, 0.6066, 0.2157, 0.606, 0.8039, 0.6167, 0.8039, 0.6173, 0.8036, 0.6173, 0.8036, 0.6167, 0.8039, 0.621, 0.8039, 0.6216, 0.8036, 0.6216, 0.8036, 0.621, 0.216, 0.6004, 0.216, 0.601, 0.2157, 0.601, 0.2157, 0.6004, 0.8039, 0.6204, 0.8039, 0.621, 0.8036, 0.621, 0.8036, 0.6204, 0.2257, 0.6066, 0.2257, 0.6073, 0.2254, 0.6073, 0.2254, 0.6066, 0.8136, 0.6173, 0.8136, 0.6179, 0.8133, 0.6179, 0.8133, 0.6173, 0.2257, 0.606, 0.2257, 0.6066, 0.2254, 0.6066, 0.2254, 0.606, 0.8136, 0.6167, 0.8136, 0.6173, 0.8133, 0.6173, 0.8133, 0.6167, 0.8136, 0.621, 0.8136, 0.6216, 0.8133, 0.6216, 0.8133, 0.621, 0.2257, 0.6004, 0.2257, 0.601, 0.2254, 0.601, 0.2254, 0.6004, 0.8136, 0.6204, 0.8136, 0.621, 0.8133, 0.621, 0.8133, 0.6204, 0.2257, 0.5998, 0.2257, 0.6004, 0.2254, 0.6004, 0.2254, 0.5998, 0.8136, 0.6198, 0.8136, 0.6204, 0.8133, 0.6204, 0.8133, 0.6198, 0.8136, 0.6148, 0.8136, 0.6153, 0.8133, 0.6153, 0.8133, 0.6148, 0.8136, 0.6191, 0.8136, 0.6198, 0.8133, 0.6198, 0.8133, 0.6191, 0.8136, 0.6235, 0.8134, 0.6241, 0.8133, 0.6235, 0.8134, 0.6141, 0.8136, 0.6148, 0.8133, 0.6148, 0.8136, 0.6185, 0.8136, 0.6191, 0.8133, 0.6191, 0.8133, 0.6185, 0.8136, 0.623, 0.8136, 0.6235, 0.8133, 0.6235, 0.8133, 0.623, 0.8136, 0.6179, 0.8136, 0.6185, 0.8133, 0.6185, 0.8133, 0.6179, 0.8133, 0.6198, 0.8133, 0.6204, 0.813, 0.6204, 0.813, 0.6198, 0.8133, 0.6148, 0.8133, 0.6153, 0.813, 0.6153, 0.813, 0.6148, 0.8133, 0.6191, 0.8133, 0.6198, 0.813, 0.6198, 0.813, 0.6191, 0.8133, 0.6235, 0.8131, 0.6241, 0.813, 0.6235, 0.8131, 0.6141, 0.8133, 0.6148, 0.813, 0.6148, 0.8133, 0.6185, 0.8133, 0.6191, 0.813, 0.6191, 0.813, 0.6185, 0.8133, 0.623, 0.8133, 0.6235, 0.813, 0.6235, 0.813, 0.623, 0.8133, 0.6179, 0.8133, 0.6185, 0.813, 0.6185, 0.813, 0.6179, 0.2254, 0.6066, 0.2254, 0.6073, 0.2251, 0.6073, 0.2251, 0.6066, 0.8133, 0.6173, 0.8133, 0.6179, 0.813, 0.6179, 0.813, 0.6173, 0.2254, 0.606, 0.2254, 0.6066, 0.2251, 0.6066, 0.2251, 0.606, 0.8133, 0.6167, 0.8133, 0.6173, 0.813, 0.6173, 0.813, 0.6167, 0.8133, 0.621, 0.8133, 0.6216, 0.813, 0.6216, 0.813, 0.621, 0.2254, 0.6004, 0.2254, 0.601, 0.2251, 0.601, 0.2251, 0.6004, 0.8133, 0.6204, 0.8133, 0.621, 0.813, 0.621, 0.813, 0.6204, 0.2254, 0.5998, 0.2254, 0.6004, 0.2251, 0.6004, 0.2251, 0.5998, 0.2251, 0.6016, 0.2251, 0.6023, 0.2248, 0.6023, 0.2248, 0.6016, 0.2251, 0.606, 0.2251, 0.6066, 0.2248, 0.6066, 0.2248, 0.606, 0.2251, 0.601, 0.2251, 0.6016, 0.2248, 0.6016, 0.2248, 0.601, 0.2251, 0.6054, 0.2251, 0.606, 0.2248, 0.606, 0.2248, 0.6054, 0.2251, 0.6004, 0.2251, 0.601, 0.2248, 0.601, 0.2248, 0.6004, 0.2251, 0.6048, 0.2251, 0.6054, 0.2248, 0.6054, 0.2248, 0.6048, 0.2251, 0.5998, 0.2251, 0.6004, 0.2248, 0.6004, 0.2248, 0.5998, 0.2251, 0.6041, 0.2251, 0.6048, 0.2248, 0.6048, 0.2248, 0.6041, 0.813, 0.6148, 0.813, 0.6153, 0.8127, 0.6153, 0.8127, 0.6148, 0.2251, 0.6035, 0.2251, 0.6041, 0.2248, 0.6041, 0.2248, 0.6035, 0.813, 0.6235, 0.8128, 0.6241, 0.8127, 0.6235, 0.8128, 0.6141, 0.813, 0.6148, 0.8127, 0.6148, 0.2251, 0.6029, 0.2251, 0.6035, 0.2248, 0.6035, 0.2248, 0.6029, 0.813, 0.623, 0.813, 0.6235, 0.8127, 0.6235, 0.8127, 0.623, 0.2251, 0.6023, 0.2251, 0.6029, 0.2248, 0.6029, 0.2248, 0.6023, 0.2251, 0.6066, 0.2251, 0.6073, 0.2248, 0.6073, 0.2248, 0.6066, 0.8127, 0.6148, 0.8127, 0.6153, 0.8123, 0.6153, 0.8123, 0.6148, 0.2248, 0.6035, 0.2248, 0.6041, 0.2245, 0.6041, 0.2245, 0.6035, 0.8127, 0.6235, 0.8125, 0.6241, 0.8123, 0.6235, 0.8125, 0.6141, 0.8127, 0.6148, 0.8123, 0.6148, 0.2248, 0.6029, 0.2248, 0.6035, 0.2245, 0.6035, 0.2245, 0.6029, 0.8127, 0.623, 0.8127, 0.6235, 0.8123, 0.6235, 0.8123, 0.623, 0.2248, 0.6023, 0.2248, 0.6029, 0.2245, 0.6029, 0.2245, 0.6023, 0.2248, 0.6066, 0.2248, 0.6073, 0.2245, 0.6073, 0.2245, 0.6066, 0.2248, 0.6016, 0.2248, 0.6023, 0.2245, 0.6023, 0.2245, 0.6016, 0.2248, 0.606, 0.2248, 0.6066, 0.2245, 0.6066, 0.2245, 0.606, 0.2248, 0.601, 0.2248, 0.6016, 0.2245, 0.6016, 0.2245, 0.601, 0.2248, 0.6054, 0.2248, 0.606, 0.2245, 0.606, 0.2245, 0.6054, 0.2248, 0.6004, 0.2248, 0.601, 0.2245, 0.601, 0.2245, 0.6004, 0.2248, 0.6048, 0.2248, 0.6054, 0.2245, 0.6054, 0.2245, 0.6048, 0.2248, 0.5998, 0.2248, 0.6004, 0.2245, 0.6004, 0.2245, 0.5998, 0.2248, 0.6041, 0.2248, 0.6048, 0.2245, 0.6048, 0.2245, 0.6041, 0.2245, 0.601, 0.2245, 0.6016, 0.2241, 0.6016, 0.2241, 0.601, 0.2245, 0.6054, 0.2245, 0.606, 0.2241, 0.606, 0.2241, 0.6054, 0.2245, 0.6004, 0.2245, 0.601, 0.2241, 0.601, 0.2241, 0.6004, 0.2245, 0.6048, 0.2245, 0.6054, 0.2241, 0.6054, 0.2241, 0.6048, 0.2245, 0.5998, 0.2245, 0.6004, 0.2241, 0.6004, 0.2241, 0.5998, 0.2245, 0.6041, 0.2245, 0.6048, 0.2241, 0.6048, 0.2241, 0.6041, 0.8123, 0.6148, 0.8123, 0.6153, 0.812, 0.6153, 0.812, 0.6148, 0.2245, 0.6035, 0.2245, 0.6041, 0.2241, 0.6041, 0.2241, 0.6035, 0.8123, 0.6235, 0.8122, 0.6241, 0.812, 0.6235, 0.8122, 0.6141, 0.8123, 0.6148, 0.812, 0.6148, 0.2245, 0.6029, 0.2245, 0.6035, 0.2241, 0.6035, 0.2241, 0.6029, 0.8123, 0.623, 0.8123, 0.6235, 0.812, 0.6235, 0.812, 0.623, 0.2245, 0.6023, 0.2245, 0.6029, 0.2241, 0.6029, 0.2241, 0.6023, 0.2245, 0.6066, 0.2245, 0.6073, 0.2241, 0.6073, 0.2241, 0.6066, 0.2245, 0.6016, 0.2245, 0.6023, 0.2241, 0.6023, 0.2241, 0.6016, 0.2245, 0.606, 0.2245, 0.6066, 0.2241, 0.6066, 0.2241, 0.606, 0.812, 0.6235, 0.8119, 0.6241, 0.8117, 0.6235, 0.8119, 0.6141, 0.812, 0.6148, 0.8117, 0.6148, 0.2241, 0.6029, 0.2241, 0.6035, 0.2238, 0.6035, 0.2238, 0.6029, 0.812, 0.623, 0.812, 0.6235, 0.8117, 0.6235, 0.8117, 0.623, 0.2241, 0.6023, 0.2241, 0.6029, 0.2238, 0.6029, 0.2238, 0.6023, 0.2241, 0.6066, 0.2241, 0.6073, 0.2238, 0.6073, 0.2238, 0.6066, 0.2241, 0.6016, 0.2241, 0.6023, 0.2238, 0.6023, 0.2238, 0.6016, 0.2241, 0.606, 0.2241, 0.6066, 0.2238, 0.6066, 0.2238, 0.606, 0.2241, 0.601, 0.2241, 0.6016, 0.2238, 0.6016, 0.2238, 0.601, 0.2241, 0.6054, 0.2241, 0.606, 0.2238, 0.606, 0.2238, 0.6054, 0.2241, 0.6004, 0.2241, 0.601, 0.2238, 0.601, 0.2238, 0.6004, 0.2241, 0.6048, 0.2241, 0.6054, 0.2238, 0.6054, 0.2238, 0.6048, 0.2241, 0.5998, 0.2241, 0.6004, 0.2238, 0.6004, 0.2238, 0.5998, 0.2241, 0.6041, 0.2241, 0.6048, 0.2238, 0.6048, 0.2238, 0.6041, 0.812, 0.6148, 0.812, 0.6153, 0.8117, 0.6153, 0.8117, 0.6148, 0.2241, 0.6035, 0.2241, 0.6041, 0.2238, 0.6041, 0.2238, 0.6035, 0.8117, 0.621, 0.8117, 0.6216, 0.8114, 0.6216, 0.8114, 0.621, 0.2238, 0.6004, 0.2238, 0.601, 0.2235, 0.601, 0.2235, 0.6004, 0.8117, 0.6204, 0.8117, 0.621, 0.8114, 0.621, 0.8114, 0.6204, 0.2238, 0.5998, 0.2238, 0.6004, 0.2235, 0.6004, 0.2235, 0.5998, 0.8117, 0.6198, 0.8117, 0.6204, 0.8114, 0.6204, 0.8114, 0.6198, 0.8117, 0.6148, 0.8117, 0.6153, 0.8114, 0.6153, 0.8114, 0.6148, 0.8117, 0.6191, 0.8117, 0.6198, 0.8114, 0.6198, 0.8114, 0.6191, 0.8117, 0.6235, 0.8116, 0.6241, 0.8114, 0.6235, 0.8116, 0.6141, 0.8117, 0.6148, 0.8114, 0.6148, 0.8117, 0.6185, 0.8117, 0.6191, 0.8114, 0.6191, 0.8114, 0.6185, 0.8117, 0.623, 0.8117, 0.6235, 0.8114, 0.6235, 0.8114, 0.623, 0.8117, 0.6179, 0.8117, 0.6185, 0.8114, 0.6185, 0.8114, 0.6179, 0.2238, 0.6066, 0.2238, 0.6073, 0.2235, 0.6073, 0.2235, 0.6066, 0.8117, 0.6173, 0.8117, 0.6179, 0.8114, 0.6179, 0.8114, 0.6173, 0.2238, 0.606, 0.2238, 0.6066, 0.2235, 0.6066, 0.2235, 0.606, 0.8117, 0.6167, 0.8117, 0.6173, 0.8114, 0.6173, 0.8114, 0.6167, 0.8114, 0.6185, 0.8114, 0.6191, 0.8111, 0.6191, 0.8111, 0.6185, 0.8114, 0.623, 0.8114, 0.6235, 0.8111, 0.6235, 0.8111, 0.623, 0.8114, 0.6179, 0.8114, 0.6185, 0.8111, 0.6185, 0.8111, 0.6179, 0.2235, 0.6066, 0.2235, 0.6073, 0.2232, 0.6073, 0.2232, 0.6066, 0.8114, 0.6173, 0.8114, 0.6179, 0.8111, 0.6179, 0.8111, 0.6173, 0.2235, 0.606, 0.2235, 0.6066, 0.2232, 0.6066, 0.2232, 0.606, 0.8114, 0.6167, 0.8114, 0.6173, 0.8111, 0.6173, 0.8111, 0.6167, 0.8114, 0.621, 0.8114, 0.6216, 0.8111, 0.6216, 0.8111, 0.621, 0.2235, 0.6004, 0.2235, 0.601, 0.2232, 0.601, 0.2232, 0.6004, 0.8114, 0.6204, 0.8114, 0.621, 0.8111, 0.621, 0.8111, 0.6204, 0.2235, 0.5998, 0.2235, 0.6004, 0.2232, 0.6004, 0.2232, 0.5998, 0.8114, 0.6198, 0.8114, 0.6204, 0.8111, 0.6204, 0.8111, 0.6198, 0.8114, 0.6148, 0.8114, 0.6153, 0.8111, 0.6153, 0.8111, 0.6148, 0.8114, 0.6191, 0.8114, 0.6198, 0.8111, 0.6198, 0.8111, 0.6191, 0.8114, 0.6235, 0.8112, 0.6241, 0.8111, 0.6235, 0.8112, 0.6141, 0.8114, 0.6148, 0.8111, 0.6148, 0.2226, 0.6054, 0.2226, 0.606, 0.2226, 0.606, 0.2226, 0.6054, 0.2226, 0.6048, 0.2226, 0.6054, 0.2226, 0.6054, 0.2226, 0.6048, 0.2226, 0.6041, 0.2226, 0.6048, 0.2226, 0.6048, 0.2226, 0.6041, 0.2226, 0.6035, 0.2226, 0.6041, 0.2226, 0.6041, 0.2226, 0.6035, 0.2226, 0.6029, 0.2226, 0.6035, 0.2226, 0.6035, 0.2226, 0.6029, 0.2226, 0.6023, 0.2226, 0.6029, 0.2226, 0.6029, 0.2226, 0.6023, 0.2226, 0.6016, 0.2226, 0.6023, 0.2226, 0.6023, 0.2226, 0.6016, 0.2226, 0.6011, 0.2226, 0.6016, 0.2226, 0.6016, 0.2226, 0.601, 0.2226, 0.5997, 0.2229, 0.5997, 0.2229, 0.5998, 0.2226, 0.5998, 0.2229, 0.6073, 0.2226, 0.6073, 0.2226, 0.6073, 0.2229, 0.6073, 0.2226, 0.606, 0.2229, 0.606, 0.2229, 0.606, 0.2226, 0.606, 0.2229, 0.6011, 0.2226, 0.6011, 0.2226, 0.601, 0.2229, 0.601, 0.2223, 0.5997, 0.2226, 0.5997, 0.2226, 0.5998, 0.2223, 0.5998, 0.2226, 0.6073, 0.2223, 0.6073, 0.2223, 0.6073, 0.2226, 0.6073, 0.2223, 0.6073, 0.222, 0.6073, 0.222, 0.6073, 0.2223, 0.6073, 0.222, 0.5997, 0.2223, 0.5997, 0.2223, 0.5998, 0.222, 0.5998, 0.2216, 0.5997, 0.222, 0.5997, 0.222, 0.5998, 0.2216, 0.5998, 0.222, 0.6073, 0.2216, 0.6073, 0.2216, 0.6073, 0.222, 0.6073, 0.2213, 0.606, 0.2213, 0.6054, 0.2213, 0.6054, 0.2213, 0.606, 0.2213, 0.6054, 0.2213, 0.6048, 0.2213, 0.6048, 0.2213, 0.6054, 0.2213, 0.6048, 0.2213, 0.6041, 0.2213, 0.6041, 0.2213, 0.6048, 0.2213, 0.6041, 0.2213, 0.6035, 0.2213, 0.6035, 0.2213, 0.6041, 0.2213, 0.6035, 0.2213, 0.6029, 0.2213, 0.6029, 0.2213, 0.6035, 0.2213, 0.6029, 0.2213, 0.6023, 0.2213, 0.6023, 0.2213, 0.6029, 0.2213, 0.6023, 0.2213, 0.6016, 0.2213, 0.6016, 0.2213, 0.6023, 0.2213, 0.6016, 0.2213, 0.6011, 0.2213, 0.601, 0.2213, 0.6016, 0.2216, 0.6073, 0.2213, 0.6073, 0.2213, 0.6073, 0.2216, 0.6073, 0.2213, 0.5997, 0.2216, 0.5997, 0.2216, 0.5998, 0.2213, 0.5998, 0.221, 0.606, 0.2213, 0.606, 0.2213, 0.606, 0.221, 0.606, 0.2213, 0.6011, 0.221, 0.6011, 0.221, 0.601, 0.2213, 0.601, 0.221, 0.5997, 0.2213, 0.5997, 0.2213, 0.5998, 0.221, 0.5998, 0.2213, 0.6073, 0.221, 0.6073, 0.221, 0.6073, 0.2213, 0.6073, 0.221, 0.6073, 0.2207, 0.6073, 0.2207, 0.6073, 0.221, 0.6073, 0.2207, 0.606, 0.221, 0.606, 0.221, 0.606, 0.2207, 0.606, 0.221, 0.6011, 0.2207, 0.6011, 0.2207, 0.601, 0.221, 0.601, 0.2207, 0.5997, 0.221, 0.5997, 0.221, 0.5998, 0.2207, 0.5998, 0.2207, 0.6011, 0.2204, 0.6011, 0.2204, 0.601, 0.2207, 0.601, 0.2204, 0.5997, 0.2207, 0.5997, 0.2207, 0.5998, 0.2204, 0.5998, 0.2207, 0.6073, 0.2204, 0.6073, 0.2204, 0.6073, 0.2207, 0.6073, 0.2204, 0.606, 0.2207, 0.606, 0.2207, 0.606, 0.2204, 0.606, 0.2201, 0.6054, 0.2201, 0.606, 0.2201, 0.606, 0.2201, 0.6054, 0.2201, 0.6048, 0.2201, 0.6054, 0.2201, 0.6054, 0.2201, 0.6048, 0.2201, 0.6041, 0.2201, 0.6048, 0.2201, 0.6048, 0.2201, 0.6041, 0.2201, 0.6035, 0.2201, 0.6041, 0.2201, 0.6041, 0.2201, 0.6035, 0.2201, 0.6029, 0.2201, 0.6035, 0.2201, 0.6035, 0.2201, 0.6029, 0.2201, 0.6023, 0.2201, 0.6029, 0.2201, 0.6029, 0.2201, 0.6023, 0.2201, 0.6016, 0.2201, 0.6023, 0.2201, 0.6023, 0.2201, 0.6016, 0.2201, 0.6011, 0.2201, 0.6016, 0.2201, 0.6016, 0.2201, 0.601, 0.2204, 0.6073, 0.2201, 0.6073, 0.2201, 0.6073, 0.2204, 0.6073, 0.2201, 0.606, 0.2204, 0.606, 0.2204, 0.606, 0.2201, 0.606, 0.2204, 0.6011, 0.2201, 0.6011, 0.2201, 0.601, 0.2204, 0.601, 0.2201, 0.5997, 0.2204, 0.5997, 0.2204, 0.5998, 0.2201, 0.5998, 0.2198, 0.5997, 0.2201, 0.5997, 0.2201, 0.5998, 0.2198, 0.5998, 0.2201, 0.6073, 0.2198, 0.6073, 0.2198, 0.6073, 0.2201, 0.6073, 0.2198, 0.6073, 0.2195, 0.6073, 0.2195, 0.6073, 0.2198, 0.6073, 0.2195, 0.5997, 0.2198, 0.5997, 0.2198, 0.5998, 0.2195, 0.5998, 0.2191, 0.5997, 0.2195, 0.5997, 0.2195, 0.5998, 0.2191, 0.5998, 0.2195, 0.6073, 0.2191, 0.6073, 0.2191, 0.6073, 0.2195, 0.6073, 0.2188, 0.606, 0.2188, 0.6054, 0.2188, 0.6054, 0.2188, 0.606, 0.2188, 0.6054, 0.2188, 0.6048, 0.2188, 0.6048, 0.2188, 0.6054, 0.2188, 0.6048, 0.2188, 0.6041, 0.2188, 0.6041, 0.2188, 0.6048, 0.2188, 0.6041, 0.2188, 0.6035, 0.2188, 0.6035, 0.2188, 0.6041, 0.2188, 0.6035, 0.2188, 0.6029, 0.2188, 0.6029, 0.2188, 0.6035, 0.2188, 0.6029, 0.2188, 0.6023, 0.2188, 0.6023, 0.2188, 0.6029, 0.2188, 0.6023, 0.2188, 0.6016, 0.2188, 0.6016, 0.2188, 0.6023, 0.2188, 0.6016, 0.2188, 0.6011, 0.2188, 0.601, 0.2188, 0.6016, 0.2188, 0.5997, 0.2191, 0.5997, 0.2191, 0.5998, 0.2188, 0.5998, 0.2191, 0.6073, 0.2188, 0.6073, 0.2188, 0.6073, 0.2191, 0.6073, 0.2185, 0.5997, 0.2188, 0.5997, 0.2188, 0.5998, 0.2185, 0.5998, 0.2188, 0.6073, 0.2185, 0.6073, 0.2185, 0.6073, 0.2188, 0.6073, 0.2185, 0.606, 0.2188, 0.606, 0.2188, 0.606, 0.2185, 0.606, 0.2188, 0.6011, 0.2185, 0.6011, 0.2185, 0.601, 0.2188, 0.601, 0.2182, 0.606, 0.2185, 0.606, 0.2185, 0.606, 0.2182, 0.606, 0.2185, 0.6011, 0.2182, 0.6011, 0.2182, 0.601, 0.2185, 0.601, 0.2182, 0.5997, 0.2185, 0.5997, 0.2185, 0.5998, 0.2182, 0.5998, 0.2185, 0.6073, 0.2182, 0.6073, 0.2182, 0.6073, 0.2185, 0.6073, 0.2182, 0.6073, 0.2179, 0.6073, 0.2179, 0.6073, 0.2182, 0.6073, 0.2179, 0.606, 0.2182, 0.606, 0.2182, 0.606, 0.2179, 0.606, 0.2182, 0.6011, 0.2179, 0.6011, 0.2179, 0.601, 0.2182, 0.601, 0.2179, 0.5997, 0.2182, 0.5997, 0.2182, 0.5998, 0.2179, 0.5998, 0.2176, 0.6054, 0.2176, 0.606, 0.2176, 0.606, 0.2176, 0.6054, 0.2176, 0.6048, 0.2176, 0.6054, 0.2176, 0.6054, 0.2176, 0.6048, 0.2176, 0.6041, 0.2176, 0.6048, 0.2176, 0.6048, 0.2176, 0.6041, 0.2176, 0.6035, 0.2176, 0.6041, 0.2176, 0.6041, 0.2176, 0.6035, 0.2176, 0.6029, 0.2176, 0.6035, 0.2176, 0.6035, 0.2176, 0.6029, 0.2176, 0.6023, 0.2176, 0.6029, 0.2176, 0.6029, 0.2176, 0.6023, 0.2176, 0.6016, 0.2176, 0.6023, 0.2176, 0.6023, 0.2176, 0.6016, 0.2176, 0.6011, 0.2176, 0.6016, 0.2176, 0.6016, 0.2176, 0.601, 0.2179, 0.6011, 0.2176, 0.6011, 0.2176, 0.601, 0.2179, 0.601, 0.2176, 0.606, 0.2179, 0.606, 0.2179, 0.606, 0.2176, 0.606, 0.2176, 0.5997, 0.2179, 0.5997, 0.2179, 0.5998, 0.2176, 0.5998, 0.2179, 0.6073, 0.2176, 0.6073, 0.2176, 0.6073, 0.2179, 0.6073, 0.2176, 0.6073, 0.2173, 0.6073, 0.2173, 0.6073, 0.2176, 0.6073, 0.2173, 0.5997, 0.2176, 0.5997, 0.2176, 0.5998, 0.2173, 0.5998, 0.217, 0.5997, 0.2173, 0.5997, 0.2173, 0.5998, 0.217, 0.5998, 0.2173, 0.6073, 0.217, 0.6073, 0.217, 0.6073, 0.2173, 0.6073, 0.217, 0.6073, 0.2166, 0.6073, 0.2166, 0.6073, 0.217, 0.6073, 0.2166, 0.5997, 0.217, 0.5997, 0.217, 0.5998, 0.2166, 0.5998, 0.2163, 0.606, 0.2163, 0.6054, 0.2163, 0.6054, 0.2163, 0.606, 0.2163, 0.6054, 0.2163, 0.6048, 0.2163, 0.6048, 0.2163, 0.6054, 0.2163, 0.6048, 0.2163, 0.6041, 0.2163, 0.6041, 0.2163, 0.6048, 0.2163, 0.6041, 0.2163, 0.6035, 0.2163, 0.6035, 0.2163, 0.6041, 0.2163, 0.6035, 0.2163, 0.6029, 0.2163, 0.6029, 0.2163, 0.6035, 0.2163, 0.6029, 0.2163, 0.6023, 0.2163, 0.6023, 0.2163, 0.6029, 0.2163, 0.6023, 0.2163, 0.6016, 0.2163, 0.6016, 0.2163, 0.6023, 0.2163, 0.6016, 0.2163, 0.6011, 0.2163, 0.601, 0.2163, 0.6016, 0.2163, 0.5997, 0.2166, 0.5997, 0.2166, 0.5998, 0.2163, 0.5998, 0.2166, 0.6073, 0.2163, 0.6073, 0.2163, 0.6073, 0.2166, 0.6073, 0.2163, 0.6073, 0.216, 0.6073, 0.216, 0.6073, 0.2163, 0.6073, 0.216, 0.606, 0.2163, 0.606, 0.2163, 0.606, 0.216, 0.606, 0.2163, 0.6011, 0.216, 0.6011, 0.216, 0.601, 0.2163, 0.601, 0.216, 0.5997, 0.2163, 0.5997, 0.2163, 0.5998, 0.216, 0.5998, 0.2157, 0.5997, 0.216, 0.5997, 0.216, 0.5998, 0.2157, 0.5998, 0.216, 0.6073, 0.2157, 0.6073, 0.2157, 0.6073, 0.216, 0.6073, 0.2157, 0.606, 0.216, 0.606, 0.216, 0.606, 0.2157, 0.606, 0.216, 0.6011, 0.2157, 0.6011, 0.2157, 0.601, 0.216, 0.601, 0.2257, 0.6073, 0.2254, 0.6073, 0.2254, 0.6073, 0.2257, 0.6073, 0.2254, 0.606, 0.2257, 0.606, 0.2257, 0.606, 0.2254, 0.606, 0.2257, 0.6011, 0.2254, 0.6011, 0.2254, 0.601, 0.2257, 0.601, 0.2254, 0.5997, 0.2257, 0.5997, 0.2257, 0.5998, 0.2254, 0.5998, 0.2251, 0.6054, 0.2251, 0.606, 0.2251, 0.606, 0.2251, 0.6054, 0.2251, 0.6048, 0.2251, 0.6054, 0.2251, 0.6054, 0.2251, 0.6048, 0.2251, 0.6041, 0.2251, 0.6048, 0.2251, 0.6048, 0.2251, 0.6041, 0.2251, 0.6035, 0.2251, 0.6041, 0.2251, 0.6041, 0.2251, 0.6035, 0.2251, 0.6029, 0.2251, 0.6035, 0.2251, 0.6035, 0.2251, 0.6029, 0.2251, 0.6023, 0.2251, 0.6029, 0.2251, 0.6029, 0.2251, 0.6023, 0.2251, 0.6016, 0.2251, 0.6023, 0.2251, 0.6023, 0.2251, 0.6016, 0.2251, 0.6011, 0.2251, 0.6016, 0.2251, 0.6016, 0.2251, 0.601, 0.2251, 0.5997, 0.2254, 0.5997, 0.2254, 0.5998, 0.2251, 0.5998, 0.2254, 0.6073, 0.2251, 0.6073, 0.2251, 0.6073, 0.2254, 0.6073, 0.2251, 0.606, 0.2254, 0.606, 0.2254, 0.606, 0.2251, 0.606, 0.2254, 0.6011, 0.2251, 0.6011, 0.2251, 0.601, 0.2254, 0.601, 0.2248, 0.5997, 0.2251, 0.5997, 0.2251, 0.5998, 0.2248, 0.5998, 0.2251, 0.6073, 0.2248, 0.6073, 0.2248, 0.6073, 0.2251, 0.6073, 0.2245, 0.5997, 0.2248, 0.5997, 0.2248, 0.5998, 0.2245, 0.5998, 0.2248, 0.6073, 0.2245, 0.6073, 0.2245, 0.6073, 0.2248, 0.6073, 0.2241, 0.5997, 0.2245, 0.5997, 0.2245, 0.5998, 0.2241, 0.5998, 0.2245, 0.6073, 0.2241, 0.6073, 0.2241, 0.6073, 0.2245, 0.6073, 0.2238, 0.606, 0.2238, 0.6054, 0.2238, 0.6054, 0.2238, 0.606, 0.2238, 0.6054, 0.2238, 0.6048, 0.2238, 0.6048, 0.2238, 0.6054, 0.2238, 0.6048, 0.2238, 0.6041, 0.2238, 0.6041, 0.2238, 0.6048, 0.2238, 0.6041, 0.2238, 0.6035, 0.2238, 0.6035, 0.2238, 0.6041, 0.2238, 0.6035, 0.2238, 0.6029, 0.2238, 0.6029, 0.2238, 0.6035, 0.2238, 0.6029, 0.2238, 0.6023, 0.2238, 0.6023, 0.2238, 0.6029, 0.2238, 0.6023, 0.2238, 0.6016, 0.2238, 0.6016, 0.2238, 0.6023, 0.2238, 0.6016, 0.2238, 0.6011, 0.2238, 0.601, 0.2238, 0.6016, 0.2241, 0.6073, 0.2238, 0.6073, 0.2238, 0.6073, 0.2241, 0.6073, 0.2238, 0.5997, 0.2241, 0.5997, 0.2241, 0.5998, 0.2238, 0.5998, 0.2235, 0.606, 0.2238, 0.606, 0.2238, 0.606, 0.2235, 0.606, 0.2238, 0.6011, 0.2235, 0.6011, 0.2235, 0.601, 0.2238, 0.601, 0.2235, 0.5997, 0.2238, 0.5997, 0.2238, 0.5998, 0.2235, 0.5998, 0.2238, 0.6073, 0.2235, 0.6073, 0.2235, 0.6073, 0.2238, 0.6073, 0.2235, 0.6073, 0.2232, 0.6073, 0.2232, 0.6073, 0.2235, 0.6073, 0.2232, 0.606, 0.2235, 0.606, 0.2235, 0.606, 0.2232, 0.606, 0.2235, 0.6011, 0.2232, 0.6011, 0.2232, 0.601, 0.2235, 0.601, 0.2232, 0.5997, 0.2235, 0.5997, 0.2235, 0.5998, 0.2232, 0.5998, 0.2232, 0.6073, 0.2229, 0.6073, 0.2229, 0.6073, 0.2232, 0.6073, 0.2229, 0.606, 0.2232, 0.606, 0.2232, 0.606, 0.2229, 0.606, 0.2232, 0.6011, 0.2229, 0.6011, 0.2229, 0.601, 0.2232, 0.601, 0.2229, 0.5997, 0.2232, 0.5997, 0.2232, 0.5998, 0.2229, 0.5998, 0.8105, 0.621, 0.8105, 0.6216, 0.8105, 0.6216, 0.8105, 0.621, 0.8105, 0.6204, 0.8105, 0.621, 0.8105, 0.621, 0.8105, 0.6204, 0.8105, 0.6198, 0.8105, 0.6204, 0.8105, 0.6204, 0.8105, 0.6198, 0.8105, 0.6191, 0.8105, 0.6198, 0.8105, 0.6198, 0.8105, 0.6191, 0.8105, 0.6185, 0.8105, 0.6191, 0.8105, 0.6191, 0.8105, 0.6185, 0.8105, 0.6179, 0.8105, 0.6185, 0.8105, 0.6185, 0.8105, 0.6179, 0.8105, 0.6173, 0.8105, 0.6179, 0.8105, 0.6179, 0.8105, 0.6173, 0.8105, 0.6167, 0.8105, 0.6173, 0.8105, 0.6173, 0.8105, 0.6167, 0.8105, 0.6153, 0.8108, 0.6153, 0.8108, 0.6153, 0.8105, 0.6153, 0.8108, 0.623, 0.8105, 0.623, 0.8105, 0.6229, 0.8108, 0.6229, 0.8105, 0.6216, 0.8108, 0.6216, 0.8108, 0.6216, 0.8105, 0.6216, 0.8108, 0.6167, 0.8105, 0.6167, 0.8105, 0.6167, 0.8108, 0.6167, 0.8102, 0.6153, 0.8105, 0.6153, 0.8105, 0.6153, 0.8102, 0.6153, 0.8105, 0.623, 0.8102, 0.623, 0.8102, 0.6229, 0.8105, 0.6229, 0.8102, 0.623, 0.8098, 0.623, 0.8098, 0.6229, 0.8102, 0.6229, 0.8098, 0.6153, 0.8102, 0.6153, 0.8102, 0.6153, 0.8098, 0.6153, 0.8095, 0.6153, 0.8098, 0.6153, 0.8098, 0.6153, 0.8095, 0.6153, 0.8098, 0.623, 0.8095, 0.623, 0.8095, 0.6229, 0.8098, 0.6229, 0.8092, 0.6216, 0.8092, 0.621, 0.8092, 0.621, 0.8092, 0.6216, 0.8092, 0.621, 0.8092, 0.6204, 0.8092, 0.6204, 0.8092, 0.621, 0.8092, 0.6204, 0.8092, 0.6198, 0.8092, 0.6198, 0.8092, 0.6204, 0.8092, 0.6198, 0.8092, 0.6191, 0.8092, 0.6191, 0.8092, 0.6198, 0.8092, 0.6191, 0.8092, 0.6185, 0.8092, 0.6185, 0.8092, 0.6191, 0.8092, 0.6185, 0.8092, 0.6179, 0.8092, 0.6179, 0.8092, 0.6185, 0.8092, 0.6179, 0.8092, 0.6173, 0.8092, 0.6173, 0.8092, 0.6179, 0.8092, 0.6173, 0.8092, 0.6167, 0.8092, 0.6167, 0.8092, 0.6173, 0.8095, 0.623, 0.8092, 0.623, 0.8092, 0.6229, 0.8095, 0.6229, 0.8092, 0.6153, 0.8095, 0.6153, 0.8095, 0.6153, 0.8092, 0.6153, 0.8089, 0.6216, 0.8092, 0.6216, 0.8092, 0.6216, 0.8089, 0.6216, 0.8092, 0.6167, 0.8089, 0.6167, 0.8089, 0.6167, 0.8092, 0.6167, 0.8089, 0.6153, 0.8092, 0.6153, 0.8092, 0.6153, 0.8089, 0.6153, 0.8092, 0.623, 0.8089, 0.623, 0.8089, 0.6229, 0.8092, 0.6229, 0.8089, 0.623, 0.8086, 0.623, 0.8086, 0.6229, 0.8089, 0.6229, 0.8086, 0.6216, 0.8089, 0.6216, 0.8089, 0.6216, 0.8086, 0.6216, 0.8089, 0.6167, 0.8086, 0.6167, 0.8086, 0.6167, 0.8089, 0.6167, 0.8086, 0.6153, 0.8089, 0.6153, 0.8089, 0.6153, 0.8086, 0.6153, 0.8086, 0.6167, 0.8083, 0.6167, 0.8083, 0.6167, 0.8086, 0.6167, 0.8083, 0.6153, 0.8086, 0.6153, 0.8086, 0.6153, 0.8083, 0.6153, 0.8086, 0.623, 0.8083, 0.623, 0.8083, 0.6229, 0.8086, 0.6229, 0.8083, 0.6216, 0.8086, 0.6216, 0.8086, 0.6216, 0.8083, 0.6216, 0.808, 0.621, 0.808, 0.6216, 0.808, 0.6216, 0.808, 0.621, 0.808, 0.6204, 0.808, 0.621, 0.808, 0.621, 0.808, 0.6204, 0.808, 0.6198, 0.808, 0.6204, 0.808, 0.6204, 0.808, 0.6198, 0.808, 0.6191, 0.808, 0.6198, 0.808, 0.6198, 0.808, 0.6191, 0.808, 0.6185, 0.808, 0.6191, 0.808, 0.6191, 0.808, 0.6185, 0.808, 0.6179, 0.808, 0.6185, 0.808, 0.6185, 0.808, 0.6179, 0.808, 0.6173, 0.808, 0.6179, 0.808, 0.6179, 0.808, 0.6173, 0.808, 0.6167, 0.808, 0.6173, 0.808, 0.6173, 0.808, 0.6167, 0.8083, 0.623, 0.808, 0.623, 0.808, 0.6229, 0.8083, 0.6229, 0.808, 0.6216, 0.8083, 0.6216, 0.8083, 0.6216, 0.808, 0.6216, 0.8083, 0.6167, 0.808, 0.6167, 0.808, 0.6167, 0.8083, 0.6167, 0.808, 0.6153, 0.8083, 0.6153, 0.8083, 0.6153, 0.808, 0.6153, 0.8077, 0.6153, 0.808, 0.6153, 0.808, 0.6153, 0.8077, 0.6153, 0.808, 0.623, 0.8077, 0.623, 0.8077, 0.6229, 0.808, 0.6229, 0.8077, 0.623, 0.8073, 0.623, 0.8073, 0.6229, 0.8077, 0.6229, 0.8073, 0.6153, 0.8077, 0.6153, 0.8077, 0.6153, 0.8073, 0.6153, 0.807, 0.6153, 0.8073, 0.6153, 0.8073, 0.6153, 0.807, 0.6153, 0.8073, 0.623, 0.807, 0.623, 0.807, 0.6229, 0.8073, 0.6229, 0.8067, 0.6216, 0.8067, 0.621, 0.8067, 0.621, 0.8067, 0.6216, 0.8067, 0.621, 0.8067, 0.6204, 0.8067, 0.6204, 0.8067, 0.621, 0.8067, 0.6204, 0.8067, 0.6198, 0.8067, 0.6198, 0.8067, 0.6204, 0.8067, 0.6198, 0.8067, 0.6191, 0.8067, 0.6191, 0.8067, 0.6198, 0.8067, 0.6191, 0.8067, 0.6185, 0.8067, 0.6185, 0.8067, 0.6191, 0.8067, 0.6185, 0.8067, 0.6179, 0.8067, 0.6179, 0.8067, 0.6185, 0.8067, 0.6179, 0.8067, 0.6173, 0.8067, 0.6173, 0.8067, 0.6179, 0.8067, 0.6173, 0.8067, 0.6167, 0.8067, 0.6167, 0.8067, 0.6173, 0.8067, 0.6153, 0.807, 0.6153, 0.807, 0.6153, 0.8067, 0.6153, 0.807, 0.623, 0.8067, 0.623, 0.8067, 0.6229, 0.807, 0.6229, 0.8064, 0.6153, 0.8067, 0.6153, 0.8067, 0.6153, 0.8064, 0.6153, 0.8067, 0.623, 0.8064, 0.623, 0.8064, 0.6229, 0.8067, 0.6229, 0.8064, 0.6216, 0.8067, 0.6216, 0.8067, 0.6216, 0.8064, 0.6216, 0.8067, 0.6167, 0.8064, 0.6167, 0.8064, 0.6167, 0.8067, 0.6167, 0.8061, 0.6216, 0.8064, 0.6216, 0.8064, 0.6216, 0.8061, 0.6216, 0.8064, 0.6167, 0.8061, 0.6167, 0.8061, 0.6167, 0.8064, 0.6167, 0.8061, 0.6153, 0.8064, 0.6153, 0.8064, 0.6153, 0.8061, 0.6153, 0.8064, 0.623, 0.8061, 0.623, 0.8061, 0.6229, 0.8064, 0.6229, 0.8061, 0.623, 0.8058, 0.623, 0.8058, 0.6229, 0.8061, 0.6229, 0.8058, 0.6216, 0.8061, 0.6216, 0.8061, 0.6216, 0.8058, 0.6216, 0.8061, 0.6167, 0.8058, 0.6167, 0.8058, 0.6167, 0.8061, 0.6167, 0.8058, 0.6153, 0.8061, 0.6153, 0.8061, 0.6153, 0.8058, 0.6153, 0.8055, 0.621, 0.8055, 0.6216, 0.8055, 0.6216, 0.8055, 0.621, 0.8055, 0.6204, 0.8055, 0.621, 0.8055, 0.621, 0.8055, 0.6204, 0.8055, 0.6198, 0.8055, 0.6204, 0.8055, 0.6204, 0.8055, 0.6198, 0.8055, 0.6191, 0.8055, 0.6198, 0.8055, 0.6198, 0.8055, 0.6191, 0.8055, 0.6185, 0.8055, 0.6191, 0.8055, 0.6191, 0.8055, 0.6185, 0.8055, 0.6179, 0.8055, 0.6185, 0.8055, 0.6185, 0.8055, 0.6179, 0.8055, 0.6173, 0.8055, 0.6179, 0.8055, 0.6179, 0.8055, 0.6173, 0.8055, 0.6167, 0.8055, 0.6173, 0.8055, 0.6173, 0.8055, 0.6167, 0.8058, 0.6167, 0.8055, 0.6167, 0.8055, 0.6167, 0.8058, 0.6167, 0.8055, 0.6216, 0.8058, 0.6216, 0.8058, 0.6216, 0.8055, 0.6216, 0.8055, 0.6153, 0.8058, 0.6153, 0.8058, 0.6153, 0.8055, 0.6153, 0.8058, 0.623, 0.8055, 0.623, 0.8055, 0.6229, 0.8058, 0.6229, 0.8055, 0.623, 0.8052, 0.623, 0.8052, 0.6229, 0.8055, 0.6229, 0.8052, 0.6153, 0.8055, 0.6153, 0.8055, 0.6153, 0.8052, 0.6153, 0.8048, 0.6153, 0.8052, 0.6153, 0.8052, 0.6153, 0.8048, 0.6153, 0.8052, 0.623, 0.8048, 0.623, 0.8048, 0.6229, 0.8052, 0.6229, 0.8048, 0.623, 0.8045, 0.623, 0.8045, 0.6229, 0.8048, 0.6229, 0.8045, 0.6153, 0.8048, 0.6153, 0.8048, 0.6153, 0.8045, 0.6153, 0.8042, 0.6216, 0.8042, 0.621, 0.8042, 0.621, 0.8042, 0.6216, 0.8042, 0.621, 0.8042, 0.6204, 0.8042, 0.6204, 0.8042, 0.621, 0.8042, 0.6204, 0.8042, 0.6198, 0.8042, 0.6198, 0.8042, 0.6204, 0.8042, 0.6198, 0.8042, 0.6191, 0.8042, 0.6191, 0.8042, 0.6198, 0.8042, 0.6191, 0.8042, 0.6185, 0.8042, 0.6185, 0.8042, 0.6191, 0.8042, 0.6185, 0.8042, 0.6179, 0.8042, 0.6179, 0.8042, 0.6185, 0.8042, 0.6179, 0.8042, 0.6173, 0.8042, 0.6173, 0.8042, 0.6179, 0.8042, 0.6173, 0.8042, 0.6167, 0.8042, 0.6167, 0.8042, 0.6173, 0.8042, 0.6153, 0.8045, 0.6153, 0.8045, 0.6153, 0.8042, 0.6153, 0.8045, 0.623, 0.8042, 0.623, 0.8042, 0.6229, 0.8045, 0.6229, 0.8042, 0.623, 0.8039, 0.623, 0.8039, 0.6229, 0.8042, 0.6229, 0.8039, 0.6216, 0.8042, 0.6216, 0.8042, 0.6216, 0.8039, 0.6216, 0.8042, 0.6167, 0.8039, 0.6167, 0.8039, 0.6167, 0.8042, 0.6167, 0.8039, 0.6153, 0.8042, 0.6153, 0.8042, 0.6153, 0.8039, 0.6153, 0.8036, 0.6153, 0.8039, 0.6153, 0.8039, 0.6153, 0.8036, 0.6153, 0.8039, 0.623, 0.8036, 0.623, 0.8036, 0.6229, 0.8039, 0.6229, 0.8036, 0.6216, 0.8039, 0.6216, 0.8039, 0.6216, 0.8036, 0.6216, 0.8039, 0.6167, 0.8036, 0.6167, 0.8036, 0.6167, 0.8039, 0.6167, 0.8136, 0.623, 0.8133, 0.623, 0.8133, 0.6229, 0.8136, 0.6229, 0.8133, 0.6216, 0.8136, 0.6216, 0.8136, 0.6216, 0.8133, 0.6216, 0.8136, 0.6167, 0.8133, 0.6167, 0.8133, 0.6167, 0.8136, 0.6167, 0.8133, 0.6153, 0.8136, 0.6153, 0.8136, 0.6153, 0.8133, 0.6153, 0.813, 0.621, 0.813, 0.6216, 0.813, 0.6216, 0.813, 0.621, 0.813, 0.6204, 0.813, 0.621, 0.813, 0.621, 0.813, 0.6204, 0.813, 0.6198, 0.813, 0.6204, 0.813, 0.6204, 0.813, 0.6198, 0.813, 0.6191, 0.813, 0.6198, 0.813, 0.6198, 0.813, 0.6191, 0.813, 0.6185, 0.813, 0.6191, 0.813, 0.6191, 0.813, 0.6185, 0.813, 0.6179, 0.813, 0.6185, 0.813, 0.6185, 0.813, 0.6179, 0.813, 0.6173, 0.813, 0.6179, 0.813, 0.6179, 0.813, 0.6173, 0.813, 0.6167, 0.813, 0.6173, 0.813, 0.6173, 0.813, 0.6167, 0.813, 0.6153, 0.8133, 0.6153, 0.8133, 0.6153, 0.813, 0.6153, 0.8133, 0.623, 0.813, 0.623, 0.813, 0.6229, 0.8133, 0.6229, 0.813, 0.6216, 0.8133, 0.6216, 0.8133, 0.6216, 0.813, 0.6216, 0.8133, 0.6167, 0.813, 0.6167, 0.813, 0.6167, 0.8133, 0.6167, 0.8127, 0.6153, 0.813, 0.6153, 0.813, 0.6153, 0.8127, 0.6153, 0.813, 0.623, 0.8127, 0.623, 0.8127, 0.6229, 0.813, 0.6229, 0.8123, 0.6153, 0.8127, 0.6153, 0.8127, 0.6153, 0.8123, 0.6153, 0.8127, 0.623, 0.8123, 0.623, 0.8123, 0.6229, 0.8127, 0.6229, 0.812, 0.6153, 0.8123, 0.6153, 0.8123, 0.6153, 0.812, 0.6153, 0.8123, 0.623, 0.812, 0.623, 0.812, 0.6229, 0.8123, 0.6229, 0.8117, 0.6216, 0.8117, 0.621, 0.8117, 0.621, 0.8117, 0.6216, 0.8117, 0.621, 0.8117, 0.6204, 0.8117, 0.6204, 0.8117, 0.621, 0.8117, 0.6204, 0.8117, 0.6198, 0.8117, 0.6198, 0.8117, 0.6204, 0.8117, 0.6198, 0.8117, 0.6191, 0.8117, 0.6191, 0.8117, 0.6198, 0.8117, 0.6191, 0.8117, 0.6185, 0.8117, 0.6185, 0.8117, 0.6191, 0.8117, 0.6185, 0.8117, 0.6179, 0.8117, 0.6179, 0.8117, 0.6185, 0.8117, 0.6179, 0.8117, 0.6173, 0.8117, 0.6173, 0.8117, 0.6179, 0.8117, 0.6173, 0.8117, 0.6167, 0.8117, 0.6167, 0.8117, 0.6173, 0.812, 0.623, 0.8117, 0.623, 0.8117, 0.6229, 0.812, 0.6229, 0.8117, 0.6153, 0.812, 0.6153, 0.812, 0.6153, 0.8117, 0.6153, 0.8114, 0.6216, 0.8117, 0.6216, 0.8117, 0.6216, 0.8114, 0.6216, 0.8117, 0.6167, 0.8114, 0.6167, 0.8114, 0.6167, 0.8117, 0.6167, 0.8114, 0.6153, 0.8117, 0.6153, 0.8117, 0.6153, 0.8114, 0.6153, 0.8117, 0.623, 0.8114, 0.623, 0.8114, 0.6229, 0.8117, 0.6229, 0.8114, 0.623, 0.8111, 0.623, 0.8111, 0.6229, 0.8114, 0.6229, 0.8111, 0.6216, 0.8114, 0.6216, 0.8114, 0.6216, 0.8111, 0.6216, 0.8114, 0.6167, 0.8111, 0.6167, 0.8111, 0.6167, 0.8114, 0.6167, 0.8111, 0.6153, 0.8114, 0.6153, 0.8114, 0.6153, 0.8111, 0.6153, 0.8111, 0.623, 0.8108, 0.623, 0.8108, 0.6229, 0.8111, 0.6229, 0.8108, 0.6216, 0.8111, 0.6216, 0.8111, 0.6216, 0.8108, 0.6216, 0.8111, 0.6167, 0.8108, 0.6167, 0.8108, 0.6167, 0.8111, 0.6167, 0.8108, 0.6153, 0.8111, 0.6153, 0.8111, 0.6153, 0.8108, 0.6153])
me_sphere.materials.append(mat_material_001)
me_sphere.update()

# ---- objects
ob_sphere = bpy.data.objects.new('Sphere', me_sphere)

# ---- transforms, parenting, visibility, modifiers, constraints
ob_sphere.location = (0.0, 0.0, 0.0)

# ---- collection membership
col_collection.objects.link(ob_sphere)

# ---- scene / render settings (as saved in the file)
scene.frame_start = 1; scene.frame_end = 250; scene.frame_set(1)
scene.render.engine = 'BLENDER_EEVEE_NEXT'
scene.cycles.sampling_pattern = 'TABULATED_SOBOL'
scene.eevee.ray_tracing_options.trace_max_roughness = 0.0
bpy.context.view_layer.update()

# ---- added for rendering (the .blend has no active camera): camera
cam_auto = bpy.data.cameras.new('AutoCamera')
cam_auto.lens = 50.0
cam_auto.sensor_width = 36.0
cam_auto.clip_end = 1000.0
ob_auto_camera = bpy.data.objects.new('AutoCamera', cam_auto)
scene.collection.objects.link(ob_auto_camera)
ob_auto_camera.location = (16.0103, -19.2123, 12.8082)
ob_auto_camera.rotation_euler = (1.09748, -7.21219e-08, 0.694738)
scene.camera = ob_auto_camera
bpy.context.view_layer.update()

